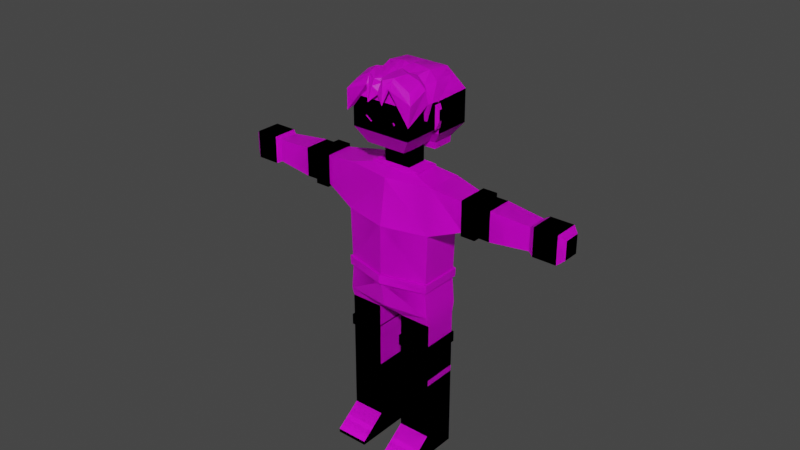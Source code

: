 # Source: jimmy_model.blend  (saved by Blender 2.91.10; exported with 4.5.12 LTS)
import bpy
from mathutils import Matrix  # noqa: F401  (used for matrix-valued properties, if any)

bpy.ops.wm.read_factory_settings(use_empty=True)
scene = bpy.context.scene
scene.name = 'Scene'

# ---- collections
col_collection = bpy.data.collections.new('Collection'); scene.collection.children.link(col_collection)

# ---- images (referenced by path relative to the original .blend; pixels are not part of the script)
import os
ASSET_DIR = os.environ.get("B2B_ASSET_DIR", "")  # directory of the original .blend (textures are referenced by path, not embedded)
HERE = os.path.dirname(os.path.abspath(__file__))  # packed textures are extracted next to this script under _unpacked/

def load_image(name, relpath, width, height, colorspace="sRGB"):
    """Load a texture the original file referenced (path relative to the .blend, or extracted next to this script)."""
    p = next((c for c in (os.path.join(HERE, relpath), os.path.join(ASSET_DIR, relpath)) if relpath and os.path.exists(c)), "")
    if p:
        img = bpy.data.images.load(p, check_existing=True)
        img.name = name
    else:  # same state as the original file: an image datablock whose file is absent (Cycles renders it pink)
        img = bpy.data.images.new(name, width, height)
        img.source = "FILE"
        img.filepath = "//" + (relpath or name)
    img.colorspace_settings.name = colorspace
    return img
img_jimmyjam_colors_png = load_image('jimmyjam colors.png', 'jimmyjam colors.png', 1024, 1024, 'sRGB')
img_jimmyjam_colors_png_001 = load_image('jimmyjam colors.png.001', 'jimmyjam colors.png', 1024, 1024, 'sRGB')

# ---- materials (node trees are filled in below, after node groups)
mat_material = bpy.data.materials.new('Material')
mat_material.alpha_threshold = 0.0
mat_material.use_transparent_shadow = False
mat_material.line_color = (0.0, 0.0, 0.0, 1.0)
mat_material_001 = bpy.data.materials.new('Material.001')
mat_material_001.alpha_threshold = 0.0
mat_material_001.use_transparent_shadow = False
mat_material_001.line_color = (0.0, 0.0, 0.0, 1.0)

# ---- material node trees
mat_material.use_nodes = True; mat_material.node_tree.nodes.clear()
_N = mat_material.node_tree.nodes; _L = mat_material.node_tree.links
n0 = _N.new('ShaderNodeOutputMaterial'); n0.name = 'Material Output'; n0.location = (575, 300)
n1 = _N.new('ShaderNodeBsdfPrincipled'); n1.name = 'Principled BSDF'; n1.location = (285, 300)
n1.distribution = 'GGX'
n1.subsurface_method = 'BURLEY'
n1.inputs[2].default_value = 0.4
n1.inputs[3].default_value = 1.45
n1.inputs[27].default_value = (0.0, 0.0, 0.0, 1.0)
n1.inputs[28].default_value = 1.0
n2 = _N.new('ShaderNodeTexImage'); n2.name = 'Image Texture.001'; n2.location = (-35, 292)
n2.image = img_jimmyjam_colors_png
_L.new(n1.outputs[0], n0.inputs[0])
_L.new(n2.outputs[0], n1.inputs[0])
n0.is_active_output = True
mat_material_001.use_nodes = True; mat_material_001.node_tree.nodes.clear()
_N = mat_material_001.node_tree.nodes; _L = mat_material_001.node_tree.links
n0 = _N.new('ShaderNodeOutputMaterial'); n0.name = 'Material Output'; n0.location = (575, 300)
n1 = _N.new('ShaderNodeBsdfPrincipled'); n1.name = 'Principled BSDF'; n1.location = (285, 300)
n1.distribution = 'GGX'
n1.subsurface_method = 'BURLEY'
n1.inputs[2].default_value = 0.4
n1.inputs[3].default_value = 1.45
n1.inputs[27].default_value = (0.0, 0.0, 0.0, 1.0)
n1.inputs[28].default_value = 1.0
n2 = _N.new('ShaderNodeTexImage'); n2.name = 'Image Texture.001'; n2.location = (-35, 292)
n2.image = img_jimmyjam_colors_png_001
n2.interpolation = 'Closest'
_L.new(n1.outputs[0], n0.inputs[0])
_L.new(n2.outputs[0], n1.inputs[0])
n0.is_active_output = True

# ---- world
world_world = bpy.data.worlds.new('World'); scene.world = world_world
world_world.use_nodes = True; world_world.node_tree.nodes.clear()
_N = world_world.node_tree.nodes; _L = world_world.node_tree.links
n0 = _N.new('ShaderNodeOutputWorld'); n0.name = 'World Output'; n0.location = (300, 300)
n1 = _N.new('ShaderNodeBackground'); n1.name = 'Background'; n1.location = (10, 300)
n1.inputs[0].default_value = (0.05088, 0.05088, 0.05088, 1.0)
_L.new(n1.outputs[0], n0.inputs[0])
n0.is_active_output = True
world_world.color = (0.05088, 0.05088, 0.05088)
world_world.use_sun_shadow = False
world_world.sun_shadow_jitter_overblur = 0.0

# ---- meshes
me_cube = bpy.data.meshes.new('Cube')
me_cube.from_pydata([(1.0, -0.09705, 6.373), (0.2383, -0.09705, 3.369), (1.0, -0.918, 6.373), (0.2383, -1.0, 3.369), (0.0, -0.09705, 3.369), (0.0, -1.092, 6.373), (0.0, -1.0, 3.369), (0.0, -0.04408, 6.373), (1.0, -0.09705, 5.372), (0.9492, -0.09705, 4.096), (1.0, -1.0, 5.372), (0.9492, -1.0, 4.096), (0.0, -1.241, 5.372), (0.0, -1.246, 4.096), (0.0, 0.01007, 5.372), (0.0, 0.07721, 4.096), (1.0, -0.09705, 3.507), (1.0, -1.0, 3.507), (0.0, -1.128, 3.507), (0.0, 0.02307, 3.507), (1.008, -0.159, 3.297), (0.2815, -0.159, 3.298), (1.008, -0.938, 3.297), (0.2815, -0.938, 3.298), (1.005, -0.159, 1.833), (0.2791, -0.159, 1.833), (1.005, -0.938, 1.833), (0.2791, -0.938, 1.833), (0.2794, -0.938, 1.971), (1.006, -0.938, 1.971), (0.2794, -0.159, 1.971), (1.006, -0.159, 1.971), (1.006, -0.938, 2.108), (0.2796, -0.938, 2.109), (0.2796, -0.159, 2.109), (1.006, -0.159, 2.108), (1.005, -0.159, 0.5356), (0.2791, -0.159, 0.5356), (1.005, -0.938, 0.5356), (0.2791, -0.938, 0.5356), (1.005, -0.159, 0.01849), (0.2791, -0.159, 0.01849), (1.005, -0.938, 0.01849), (0.2791, -0.938, 0.01849), (1.005, -1.515, 0.1032), (0.2791, -1.515, 0.1032), (1.005, -1.515, 0.01849), (0.2791, -1.515, 0.01849), (1.712, -0.2588, 6.285), (1.712, -0.8383, 6.285), (1.712, -0.2588, 5.642), (1.712, -0.8383, 5.642), (2.152, -0.2588, 6.285), (2.152, -0.8383, 6.285), (2.152, -0.2588, 5.642), (2.152, -0.8383, 5.642), (2.249, -0.2588, 6.285), (2.249, -0.8383, 6.285), (2.249, -0.2588, 5.642), (2.249, -0.8383, 5.642), (2.331, -0.2588, 6.285), (2.331, -0.8383, 6.285), (2.331, -0.2588, 5.642), (2.331, -0.8383, 5.642), (3.169, -0.3252, 6.211), (3.169, -0.7719, 6.211), (3.169, -0.3252, 5.716), (3.169, -0.7719, 5.716), (3.276, -0.2737, 6.268), (3.276, -0.8233, 6.268), (3.276, -0.2737, 5.659), (3.276, -0.8233, 5.659), (3.789, -0.2737, 6.268), (3.789, -0.8233, 6.268), (3.789, -0.2737, 5.659), (3.789, -0.8233, 5.659), (3.918, -0.3673, 6.164), (3.918, -0.7298, 6.164), (3.918, -0.3673, 5.762), (3.918, -0.7298, 5.762), (0.3022, -0.2606, 6.537), (0.3022, -0.7184, 6.537), (0.0, -0.2606, 6.537), (0.0, -0.7184, 6.537), (0.3022, -0.2606, 6.883), (0.3022, -0.7184, 6.883), (0.0, -0.2606, 6.883), (0.0, -0.7184, 6.883), (0.4439, 0.04084, 6.995), (0.4439, -1.06, 6.995), (0.0, 0.04084, 6.995), (0.0, -1.06, 6.995), (0.4439, 0.04084, 8.335), (0.4439, -1.06, 8.335), (0.0, 0.04084, 8.335), (0.0, -1.06, 8.335), (0.0, 0.21, 7.323), (0.0, 0.21, 7.982), (0.6652, -1.216, 7.323), (0.6652, -1.216, 7.982), (0.0, -1.216, 7.982), (0.0, -1.216, 7.323), (0.6652, 0.21, 7.323), (0.6652, 0.21, 7.982), (2.032, -0.8383, 6.285), (2.032, -0.2588, 6.285), (2.032, -0.2588, 5.642), (2.032, -0.8383, 5.642), (1.712, -0.203, 6.341), (1.712, -0.8941, 6.341), (1.712, -0.203, 5.586), (1.712, -0.8941, 5.586), (2.032, -0.203, 6.341), (2.032, -0.8941, 5.586), (2.032, -0.8941, 6.341), (2.032, -0.203, 5.586), (1.006, -0.938, 2.811), (0.2802, -0.938, 2.811), (0.2802, -0.159, 2.811), (1.006, -0.159, 2.811), (0.959, -0.09705, 4.289), (0.959, -1.0, 4.289), (0.0, -1.245, 4.289), (0.0, 0.06429, 4.289), (1.002, -0.06214, 4.288), (0.9909, -0.06102, 4.095), (1.003, -1.033, 4.287), (0.9923, -1.034, 4.094), (0.0, -1.299, 4.288), (0.0, -1.3, 4.096), (0.0, 0.1186, 4.29), (0.0, 0.1315, 4.097), (0.2801, -0.938, 2.571), (0.2801, -0.159, 2.571), (1.006, -0.159, 2.57), (1.006, -0.938, 2.57), (0.2488, -0.9695, 2.811), (0.2486, -0.9695, 2.571), (1.038, -0.9695, 2.57), (1.038, -0.9695, 2.811), (1.038, -0.1276, 2.811), (0.2488, -0.1276, 2.811), (0.2486, -0.1276, 2.571), (1.038, -0.1276, 2.57), (0.2791, -0.159, 0.5356), (1.005, -0.159, 0.5356), (1.005, -0.159, 0.01849), (0.2791, -0.159, 0.01849), (0.5816, -0.159, 0.3203), (0.7029, -0.159, 0.3203), (0.7029, -0.159, 0.2339), (0.5816, -0.159, 0.2339), (0.7029, -0.1064, 0.3203), (0.5816, -0.1064, 0.3203), (0.5816, -0.1064, 0.2339), (0.7029, -0.1064, 0.2339), (0.0, -0.2056, 6.495), (0.4794, -0.2191, 6.495), (0.4794, -0.7691, 6.495), (0.0, -0.8132, 6.495), (0.5606, -0.2, 6.476), (0.5606, -0.7923, 6.476), (0.0, -0.8566, 6.476), (0.0, -0.1804, 6.476), (0.0, -0.1777, 6.516), (0.0, -0.2029, 6.535), (0.4838, -0.7664, 6.535), (0.0, -0.8105, 6.535), (0.4838, -0.2164, 6.535), (0.565, -0.1973, 6.516), (0.565, -0.7896, 6.516), (0.0, -0.8539, 6.516), (0.6652, -0.5816, 7.41), (0.6652, -0.5816, 7.917), (0.6652, -0.4241, 7.41), (0.6652, -0.4241, 7.917), (0.8139, -0.5816, 7.41), (0.8139, -0.5816, 7.917), (0.8139, -0.4241, 7.41), (0.8139, -0.4241, 7.917), (0.8822, -0.5383, 7.592), (0.8822, -0.5383, 7.821), (0.8822, -0.4674, 7.592), (0.8822, -0.4674, 7.821), (0.335, -1.208, 7.745), (0.335, -1.208, 7.859), (0.219, -1.208, 7.859), (0.219, -1.208, 7.745), (0.335, -1.275, 7.745), (0.335, -1.275, 7.859), (0.219, -1.275, 7.745), (0.219, -1.275, 7.859), (0.1994, -1.216, 7.482), (0.1994, -1.216, 7.537), (0.0, -1.216, 7.537), (0.0, -1.216, 7.482), (0.1994, -1.246, 7.482), (0.1994, -1.246, 7.537), (0.0, -1.246, 7.482), (0.0, -1.246, 7.537), (0.2455, -1.216, 7.5), (0.2129, -1.216, 7.545), (0.2455, -1.246, 7.5), (0.2129, -1.246, 7.545), (0.3646, -1.216, 7.588), (0.332, -1.216, 7.632), (0.3646, -1.246, 7.588), (0.332, -1.246, 7.632), (-0.03503, -0.3451, 8.478), (0.4926, -0.3451, 8.478), (0.7801, -0.4337, 7.943), (0.7801, 0.4046, 7.967), (-0.03503, -1.269, 8.17), (0.7511, -1.302, 7.648), (-0.03503, 0.4046, 7.967), (-0.03503, -1.112, 8.425), (-0.03503, 0.1849, 8.425), (0.6412, -1.14, 8.27), (0.4926, 0.1849, 8.425), (0.7801, -0.4191, 7.269), (-0.03503, -0.4759, 7.198), (0.7801, 0.4046, 7.269), (-0.03503, 0.1849, 7.234), (-0.03503, 0.4046, 7.269), (0.5745, -0.2557, 6.985), (-0.03503, -0.2702, 6.981), (0.5745, 0.2401, 6.985), (-0.03503, 0.1128, 6.99), (-0.03503, 0.2401, 6.985), (-0.03503, -0.6192, 8.425), (0.7879, -0.6364, 7.967), (0.4178, -0.6192, 8.425), (0.7801, -0.7614, 7.967), (0.6318, -0.8096, 8.391), (-0.03503, -0.6976, 8.425), (-0.03503, -0.7184, 7.605), (-0.03503, -0.7184, 7.605), (0.7325, -0.7184, 7.605), (0.7325, -0.7184, 7.605), (0.0986, -0.3451, 8.526), (0.0986, 0.1849, 8.425), (0.0986, -1.261, 8.425), (0.1714, -1.368, 7.967), (0.1714, 0.4046, 7.967), (0.1714, 0.4046, 7.269), (0.1193, 0.2401, 6.985), (0.0986, -0.6192, 8.425), (0.0986, -0.6976, 8.513), (0.2162, -0.3451, 8.524), (0.2162, 0.1849, 8.425), (0.353, 0.4046, 7.967), (0.353, 0.4046, 7.269), (0.2551, 0.2401, 6.985), (0.2162, -0.6192, 8.425), (0.3848, -0.8672, 8.512), (0.2852, -1.166, 8.485), (0.2714, -1.28, 8.28), (0.652, -0.3372, 8.281), (-0.03503, 0.2552, 8.278), (0.5846, 0.2552, 8.278), (-0.03503, -1.162, 8.343), (0.779, -1.267, 8.078), (-0.03503, 0.2552, 7.245), (-0.03503, 0.1535, 6.988), (0.5871, -0.6247, 8.278), (0.7519, -0.7942, 8.255), (0.1219, 0.2552, 8.278), (0.1219, -1.295, 8.278), (0.2599, 0.2552, 8.278), (0.2808, -1.202, 8.42), (0.5742, -0.2552, 6.855), (-0.0353, -0.2697, 6.851), (0.5742, 0.2269, 6.855), (-0.0353, 0.154, 6.858), (-0.0353, 0.2269, 6.855), (0.2549, 0.2269, 6.855), (-0.0353, 0.1133, 6.86), (0.1191, 0.2269, 6.855), (0.7009, -0.1064, 0.4275), (0.5836, -0.1064, 0.4275), (0.5836, -0.1064, 0.1266), (0.7009, -0.1064, 0.1266), (0.7034, 0.196, 0.4315), (0.5811, 0.196, 0.4315), (0.5811, 0.196, 0.1226), (0.7034, 0.196, 0.1226)], [], [(4, 1, 3, 6), (8, 0, 48, 50), (14, 7, 0, 8), (157, 156, 82, 80), (10, 2, 5, 12), (17, 11, 13, 18), (121, 10, 12, 122), (19, 15, 9, 16), (123, 14, 8, 120), (16, 9, 11, 17), (120, 8, 10, 121), (17, 3, 23, 22), (4, 19, 16, 1), (3, 17, 18, 6), (29, 28, 27, 26), (16, 17, 22, 20), (1, 16, 20, 21), (3, 1, 21, 23), (27, 25, 37, 39), (28, 30, 25, 27), (30, 31, 24, 25), (31, 29, 26, 24), (35, 32, 29, 31), (34, 35, 31, 30), (33, 34, 30, 28), (32, 33, 28, 29), (135, 132, 33, 32), (132, 133, 34, 33), (133, 134, 35, 34), (134, 135, 32, 35), (39, 37, 41, 43), (25, 24, 36, 37), (24, 26, 38, 36), (26, 27, 39, 38), (41, 40, 42, 43), (144, 145, 146, 147), (36, 38, 42, 40), (39, 43, 47, 45), (44, 45, 47, 46), (43, 42, 46, 47), (38, 39, 45, 44), (42, 38, 44, 46), (105, 104, 53, 52), (0, 2, 49, 48), (2, 10, 51, 49), (10, 8, 50, 51), (55, 54, 58, 59), (107, 106, 54, 55), (106, 105, 52, 54), (104, 107, 55, 53), (57, 59, 63, 61), (54, 52, 56, 58), (53, 55, 59, 57), (52, 53, 57, 56), (63, 62, 66, 67), (56, 57, 61, 60), (59, 58, 62, 63), (58, 56, 60, 62), (66, 64, 68, 70), (62, 60, 64, 66), (61, 63, 67, 65), (60, 61, 65, 64), (69, 71, 75, 73), (65, 67, 71, 69), (64, 65, 69, 68), (67, 66, 70, 71), (75, 74, 78, 79), (68, 69, 73, 72), (71, 70, 74, 75), (70, 68, 72, 74), (78, 76, 77, 79), (74, 72, 76, 78), (73, 75, 79, 77), (72, 73, 77, 76), (83, 81, 85, 87), (158, 157, 80, 81), (159, 158, 81, 83), (87, 85, 89, 91), (81, 80, 84, 85), (80, 82, 86, 84), (100, 99, 93, 95), (85, 84, 88, 89), (84, 86, 90, 88), (92, 94, 95, 93), (99, 103, 92, 93), (103, 97, 94, 92), (88, 90, 96, 102), (102, 96, 97, 103), (89, 88, 102, 98), (98, 102, 103, 99), (91, 89, 98, 101), (101, 98, 99, 100), (50, 48, 108, 110), (105, 106, 115, 112), (51, 50, 110, 111), (104, 105, 112, 114), (109, 111, 113, 114), (110, 108, 112, 115), (111, 110, 115, 113), (108, 109, 114, 112), (106, 107, 113, 115), (49, 51, 111, 109), (107, 104, 114, 113), (48, 49, 109, 108), (20, 22, 116, 119), (21, 20, 119, 118), (23, 21, 118, 117), (22, 23, 117, 116), (120, 121, 126, 124), (11, 9, 125, 127), (121, 122, 128, 126), (125, 124, 126, 127), (131, 130, 124, 125), (127, 126, 128, 129), (9, 15, 131, 125), (13, 11, 127, 129), (123, 120, 124, 130), (134, 133, 142, 143), (132, 135, 138, 137), (118, 119, 140, 141), (116, 117, 136, 139), (140, 139, 138, 143), (141, 140, 143, 142), (136, 141, 142, 137), (139, 136, 137, 138), (117, 118, 141, 136), (119, 116, 139, 140), (133, 132, 137, 142), (135, 134, 143, 138), (37, 36, 145, 144), (36, 40, 146, 145), (40, 41, 147, 146), (41, 37, 144, 147), (148, 151, 150, 149), (151, 148, 153, 154), (149, 150, 155, 152), (148, 149, 152, 153), (150, 151, 154, 155), (153, 152, 278, 279), (152, 155, 281, 278), (154, 153, 279, 280), (155, 154, 280, 281), (157, 158, 166, 168), (160, 163, 164, 169), (162, 161, 170, 171), (0, 7, 163, 160), (2, 0, 160, 161), (5, 2, 161, 162), (171, 170, 166, 167), (170, 169, 168, 166), (169, 164, 165, 168), (161, 160, 169, 170), (156, 157, 168, 165), (158, 159, 167, 166), (172, 173, 175, 174), (179, 177, 181, 183), (175, 173, 177, 179), (174, 175, 179, 178), (172, 174, 178, 176), (173, 172, 176, 177), (180, 182, 183, 181), (178, 179, 183, 182), (176, 178, 182, 180), (177, 176, 180, 181), (187, 186, 185, 184), (190, 188, 189, 191), (185, 186, 191, 189), (186, 187, 190, 191), (187, 184, 188, 190), (184, 185, 189, 188), (195, 194, 193, 192), (198, 196, 197, 199), (195, 192, 196, 198), (196, 192, 200, 202), (193, 194, 199, 197), (201, 203, 207, 205), (197, 196, 202, 203), (192, 193, 201, 200), (193, 197, 203, 201), (204, 205, 207, 206), (203, 202, 206, 207), (202, 200, 204, 206), (200, 201, 205, 204), (258, 214, 223, 262), (247, 234, 215, 241), (240, 216, 208, 239), (269, 261, 217, 255), (264, 257, 209, 231), (266, 258, 216, 240), (232, 213, 256, 242, 212, 260, 215, 234), (257, 259, 218, 209), (251, 221, 226, 252), (208, 216, 222, 220), (210, 208, 220, 219), (250, 211, 221, 251), (211, 210, 219, 221), (245, 252, 275, 277), (221, 219, 224, 226), (220, 222, 227, 225), (262, 223, 228, 263), (219, 220, 225, 224), (210, 230, 229, 208), (265, 264, 231, 233), (239, 208, 229, 246), (261, 265, 233, 217), (232, 234, 235, 238), (246, 229, 234, 247), (237, 238, 235, 236), (230, 232, 238, 237), (234, 229, 236, 235), (229, 230, 237, 236), (253, 246, 247, 254), (248, 239, 246, 253), (214, 243, 244, 223), (223, 244, 245, 228), (268, 266, 240, 249), (260, 267, 241, 215), (249, 240, 239, 248), (254, 247, 241, 255), (233, 254, 255, 217), (218, 249, 248, 209), (259, 268, 249, 218), (209, 248, 253, 231), (231, 253, 254, 233), (243, 250, 251, 244), (244, 251, 252, 245), (267, 269, 255, 241), (242, 256, 269, 267), (211, 250, 268, 259), (212, 242, 267, 260), (250, 243, 266, 268), (213, 232, 265, 261), (232, 230, 264, 265), (222, 262, 263, 227), (210, 211, 259, 257), (243, 214, 258, 266), (230, 210, 257, 264), (256, 213, 261, 269), (216, 258, 262, 222), (272, 270, 271, 276, 273, 274, 277, 275), (228, 245, 277, 274), (252, 226, 272, 275), (226, 224, 270, 272), (227, 263, 273, 276), (225, 227, 276, 271), (263, 228, 274, 273), (224, 225, 271, 270), (278, 281, 285, 282), (283, 282, 285, 284), (279, 278, 282, 283), (281, 280, 284, 285), (280, 279, 283, 284)])
_uv = me_cube.uv_layers.new(name='UVMap')
_uv.uv.foreach_set('vector', [0.2751, 0.1198, 0.2751, 0.1198, 0.2751, 0.1198, 0.2751, 0.1198, 0.03174, 0.09375, 0.03174, 0.09375, 0.03174, 0.09375, 0.03174, 0.09375, 0.03174, 0.09375, 0.03174, 0.09375, 0.03174, 0.09375, 0.03174, 0.09375, 0.373, 0.6562, 0.373, 0.6562, 0.373, 0.6562, 0.373, 0.6562, 0.03174, 0.09375, 0.03174, 0.09375, 0.03174, 0.09375, 0.03174, 0.09375, 0.2475, 0.09896, 0.2475, 0.09896, 0.2475, 0.09896, 0.2475, 0.09896, 0.03174, 0.09375, 0.03174, 0.09375, 0.03174, 0.09375, 0.03174, 0.09375, 0.2475, 0.09896, 0.2475, 0.09896, 0.2475, 0.09896, 0.2475, 0.09896, 0.03174, 0.09375, 0.03174, 0.09375, 0.03174, 0.09375, 0.03174, 0.09375, 0.2475, 0.09896, 0.2475, 0.09896, 0.2475, 0.09896, 0.2475, 0.09896, 0.03174, 0.09375, 0.03174, 0.09375, 0.03174, 0.09375, 0.03174, 0.09375, 0.2751, 0.1198, 0.2751, 0.1198, 0.2751, 0.1198, 0.2751, 0.1198, 0.2751, 0.1198, 0.2751, 0.1198, 0.2751, 0.1198, 0.2751, 0.1198, 0.2751, 0.1198, 0.2751, 0.1198, 0.2751, 0.1198, 0.2751, 0.1198, 0.3613, 0.3125, 0.3613, 0.3125, 0.3613, 0.3125, 0.3613, 0.3125, 0.2751, 0.1198, 0.2751, 0.1198, 0.2751, 0.1198, 0.2751, 0.1198, 0.2751, 0.1198, 0.2751, 0.1198, 0.2751, 0.1198, 0.2751, 0.1198, 0.2751, 0.1198, 0.2751, 0.1198, 0.2751, 0.1198, 0.2751, 0.1198, 0.2285, 0.6042, 0.2285, 0.6042, 0.2285, 0.6042, 0.2285, 0.6042, 0.3613, 0.3125, 0.3613, 0.3125, 0.3613, 0.3125, 0.3613, 0.3125, 0.3613, 0.3125, 0.3613, 0.3125, 0.3613, 0.3125, 0.3613, 0.3125, 0.3613, 0.3125, 0.3613, 0.3125, 0.3613, 0.3125, 0.3613, 0.3125, 0.3613, 0.3125, 0.3613, 0.3125, 0.3613, 0.3125, 0.3613, 0.3125, 0.3613, 0.3125, 0.3613, 0.3125, 0.3613, 0.3125, 0.3613, 0.3125, 0.3613, 0.3125, 0.3613, 0.3125, 0.3613, 0.3125, 0.3613, 0.3125, 0.3613, 0.3125, 0.3613, 0.3125, 0.3613, 0.3125, 0.3613, 0.3125, 0.3678, 0.6094, 0.3678, 0.6094, 0.3678, 0.6094, 0.3678, 0.6094, 0.3678, 0.6094, 0.3678, 0.6094, 0.3678, 0.6094, 0.3678, 0.6094, 0.3678, 0.6094, 0.3678, 0.6094, 0.3678, 0.6094, 0.3678, 0.6094, 0.3678, 0.6094, 0.3678, 0.6094, 0.3678, 0.6094, 0.3678, 0.6094, 0.2285, 0.6042, 0.2285, 0.6042, 0.2285, 0.6042, 0.2285, 0.6042, 0.2285, 0.6042, 0.2285, 0.6042, 0.2285, 0.6042, 0.2285, 0.6042, 0.2285, 0.6042, 0.2285, 0.6042, 0.2285, 0.6042, 0.2285, 0.6042, 0.2285, 0.6042, 0.2285, 0.6042, 0.2285, 0.6042, 0.2285, 0.6042, 0.1183, 0.5573, 0.1183, 0.5573, 0.1183, 0.5573, 0.1183, 0.5573, 0.2285, 0.6042, 0.2285, 0.6042, 0.2285, 0.6042, 0.2285, 0.6042, 0.2285, 0.6042, 0.2285, 0.6042, 0.2285, 0.6042, 0.2285, 0.6042, 0.2285, 0.6042, 0.2285, 0.6042, 0.2285, 0.6042, 0.2285, 0.6042, 0.2285, 0.6042, 0.2285, 0.6042, 0.2285, 0.6042, 0.2285, 0.6042, 0.1183, 0.5573, 0.1183, 0.5573, 0.1183, 0.5573, 0.1183, 0.5573, 0.2285, 0.6042, 0.2285, 0.6042, 0.2285, 0.6042, 0.2285, 0.6042, 0.2285, 0.6042, 0.2285, 0.6042, 0.2285, 0.6042, 0.2285, 0.6042, 0.3795, 0.5937, 0.3795, 0.5938, 0.3795, 0.5938, 0.3795, 0.5938, 0.03174, 0.09375, 0.03174, 0.09375, 0.03174, 0.09375, 0.03174, 0.09375, 0.03174, 0.09375, 0.03174, 0.09375, 0.03174, 0.09375, 0.03174, 0.09375, 0.03174, 0.09375, 0.03174, 0.09375, 0.03174, 0.09375, 0.03174, 0.09375, 0.3795, 0.5938, 0.3795, 0.5938, 0.3795, 0.5938, 0.3795, 0.5938, 0.3795, 0.5938, 0.3795, 0.5938, 0.3795, 0.5938, 0.3795, 0.5938, 0.3795, 0.5938, 0.3795, 0.5937, 0.3795, 0.5938, 0.3795, 0.5938, 0.3795, 0.5938, 0.3795, 0.5938, 0.3795, 0.5938, 0.3795, 0.5938, 0.3795, 0.5938, 0.3795, 0.5938, 0.3795, 0.5938, 0.3795, 0.5938, 0.3795, 0.5938, 0.3795, 0.5938, 0.3795, 0.5938, 0.3795, 0.5938, 0.3795, 0.5938, 0.3795, 0.5938, 0.3795, 0.5938, 0.3795, 0.5938, 0.3795, 0.5938, 0.3795, 0.5938, 0.3795, 0.5938, 0.3795, 0.5938, 0.3795, 0.5938, 0.3795, 0.5938, 0.3795, 0.5938, 0.3795, 0.5938, 0.3795, 0.5938, 0.3795, 0.5938, 0.3795, 0.5938, 0.3795, 0.5938, 0.3795, 0.5938, 0.3795, 0.5938, 0.3795, 0.5938, 0.3795, 0.5938, 0.3795, 0.5938, 0.3795, 0.5938, 0.3795, 0.5938, 0.3795, 0.5938, 0.3672, 0.5781, 0.3672, 0.5781, 0.3672, 0.5781, 0.3672, 0.5781, 0.3795, 0.5938, 0.3795, 0.5938, 0.3795, 0.5938, 0.3795, 0.5938, 0.3795, 0.5938, 0.3795, 0.5938, 0.3795, 0.5938, 0.3795, 0.5938, 0.3795, 0.5938, 0.3795, 0.5938, 0.3795, 0.5938, 0.3795, 0.5938, 0.3672, 0.5781, 0.3672, 0.5781, 0.3672, 0.5781, 0.3672, 0.5781, 0.3672, 0.5781, 0.3672, 0.5781, 0.3672, 0.5781, 0.3672, 0.5781, 0.3672, 0.5781, 0.3672, 0.5781, 0.3672, 0.5781, 0.3672, 0.5781, 0.3672, 0.5781, 0.3672, 0.5781, 0.3672, 0.5781, 0.3672, 0.5781, 0.3672, 0.5781, 0.3672, 0.5781, 0.3672, 0.5781, 0.3672, 0.5781, 0.3672, 0.5781, 0.3672, 0.5781, 0.3672, 0.5781, 0.3672, 0.5781, 0.3672, 0.5781, 0.3672, 0.5781, 0.3672, 0.5781, 0.3672, 0.5781, 0.3672, 0.5781, 0.3672, 0.5781, 0.3672, 0.5781, 0.3672, 0.5781, 0.3672, 0.5781, 0.3672, 0.5781, 0.3672, 0.5781, 0.3672, 0.5781, 0.3672, 0.5781, 0.3672, 0.5781, 0.3672, 0.5781, 0.3672, 0.5781, 0.3672, 0.5781, 0.3672, 0.5781, 0.3672, 0.5781, 0.3672, 0.5781, 0.3672, 0.5781, 0.3672, 0.5781, 0.3672, 0.5781, 0.3672, 0.5781, 0.3672, 0.5781, 0.3672, 0.5781, 0.3672, 0.5781, 0.3672, 0.5781, 0.373, 0.6562, 0.373, 0.6562, 0.373, 0.6562, 0.373, 0.6562, 0.373, 0.6562, 0.373, 0.6562, 0.373, 0.6562, 0.373, 0.6562, 0.3672, 0.5781, 0.3672, 0.5781, 0.3672, 0.5781, 0.3672, 0.5781, 0.3672, 0.5781, 0.3672, 0.5781, 0.3672, 0.5781, 0.3672, 0.5781, 0.3672, 0.5781, 0.3672, 0.5781, 0.3672, 0.5781, 0.3672, 0.5781, 0.3672, 0.5781, 0.3672, 0.5781, 0.3672, 0.5781, 0.3672, 0.5781, 0.3672, 0.5781, 0.3672, 0.5781, 0.3672, 0.5781, 0.3672, 0.5781, 0.3672, 0.5781, 0.3672, 0.5781, 0.3672, 0.5781, 0.3672, 0.5781, 0.3672, 0.5781, 0.3672, 0.5781, 0.3672, 0.5781, 0.3672, 0.5781, 0.3672, 0.5781, 0.3672, 0.5781, 0.3672, 0.5781, 0.3672, 0.5781, 0.3672, 0.5781, 0.3672, 0.5781, 0.3672, 0.5781, 0.3672, 0.5781, 0.3672, 0.5781, 0.3672, 0.5781, 0.3672, 0.5781, 0.3672, 0.5781, 0.3672, 0.5781, 0.3672, 0.5781, 0.3672, 0.5781, 0.3672, 0.5781, 0.3672, 0.5781, 0.3672, 0.5781, 0.3672, 0.5781, 0.3672, 0.5781, 0.3672, 0.5781, 0.3672, 0.5781, 0.3672, 0.5781, 0.3672, 0.5781, 0.3672, 0.5781, 0.3672, 0.5781, 0.3672, 0.5781, 0.3672, 0.5781, 0.3672, 0.5781, 0.3672, 0.5781, 0.3672, 0.5781, 0.3672, 0.5781, 0.3741, 0.1042, 0.3741, 0.1042, 0.3741, 0.1042, 0.3741, 0.1042, 0.3741, 0.1042, 0.3741, 0.1042, 0.3741, 0.1042, 0.3741, 0.1042, 0.3741, 0.1042, 0.3741, 0.1042, 0.3741, 0.1042, 0.3741, 0.1042, 0.3741, 0.1042, 0.3741, 0.1042, 0.3741, 0.1042, 0.3741, 0.1042, 0.3741, 0.1042, 0.3741, 0.1042, 0.3741, 0.1042, 0.3741, 0.1042, 0.3741, 0.1042, 0.3741, 0.1042, 0.3741, 0.1042, 0.3741, 0.1042, 0.3741, 0.1042, 0.3741, 0.1042, 0.3741, 0.1042, 0.3741, 0.1042, 0.3741, 0.1042, 0.3741, 0.1042, 0.3741, 0.1042, 0.3741, 0.1042, 0.3741, 0.1042, 0.3741, 0.1042, 0.3741, 0.1042, 0.3741, 0.1042, 0.3741, 0.1042, 0.3741, 0.1042, 0.3741, 0.1042, 0.3741, 0.1042, 0.3741, 0.1042, 0.3741, 0.1042, 0.3741, 0.1042, 0.3741, 0.1042, 0.3741, 0.1042, 0.3741, 0.1042, 0.3741, 0.1042, 0.3741, 0.1042, 0.2598, 0.1458, 0.2598, 0.1458, 0.2598, 0.1458, 0.2598, 0.1458, 0.2598, 0.1458, 0.2598, 0.1458, 0.2598, 0.1458, 0.2598, 0.1458, 0.2598, 0.1458, 0.2598, 0.1458, 0.2598, 0.1458, 0.2598, 0.1458, 0.2598, 0.1458, 0.2598, 0.1458, 0.2598, 0.1458, 0.2598, 0.1458, 0.2454, 0.612, 0.2454, 0.612, 0.2454, 0.612, 0.2454, 0.612, 0.2454, 0.612, 0.2454, 0.612, 0.2454, 0.612, 0.2454, 0.612, 0.2454, 0.612, 0.2454, 0.612, 0.2454, 0.612, 0.2454, 0.612, 0.2454, 0.612, 0.2454, 0.612, 0.2454, 0.612, 0.2454, 0.612, 0.2454, 0.612, 0.2454, 0.612, 0.2454, 0.612, 0.2454, 0.612, 0.2454, 0.612, 0.2454, 0.612, 0.2454, 0.612, 0.2454, 0.612, 0.2454, 0.612, 0.2454, 0.612, 0.2454, 0.612, 0.2454, 0.612, 0.2454, 0.612, 0.2454, 0.612, 0.2454, 0.612, 0.2454, 0.612, 0.2454, 0.612, 0.2454, 0.612, 0.2454, 0.612, 0.2454, 0.612, 0.2512, 0.1354, 0.2512, 0.1354, 0.2512, 0.1354, 0.2512, 0.1354, 0.2512, 0.1354, 0.2512, 0.1354, 0.2512, 0.1354, 0.2512, 0.1354, 0.2598, 0.1458, 0.2598, 0.1458, 0.2598, 0.1458, 0.2598, 0.1458, 0.2598, 0.1458, 0.2598, 0.1458, 0.2598, 0.1458, 0.2598, 0.1458, 0.2512, 0.1354, 0.2512, 0.1354, 0.2512, 0.1354, 0.2512, 0.1354, 0.2512, 0.1354, 0.2512, 0.1354, 0.2512, 0.1354, 0.2512, 0.1354, 0.2512, 0.1354, 0.2512, 0.1354, 0.2512, 0.1354, 0.2512, 0.1354, 0.2512, 0.1354, 0.2512, 0.1354, 0.2512, 0.1354, 0.2512, 0.1354, 0.2598, 0.1458, 0.2598, 0.1458, 0.2598, 0.1458, 0.2598, 0.1458, 0.2598, 0.1458, 0.2598, 0.1458, 0.2598, 0.1458, 0.2598, 0.1458, 0.375, 0.5, 0.375, 0.75, 0.375, 0.75, 0.375, 0.5, 0.2512, 0.1354, 0.2512, 0.1354, 0.2512, 0.1354, 0.2512, 0.1354, 0.2285, 0.6042, 0.2285, 0.6042, 0.2285, 0.6042, 0.2285, 0.6042, 0.2285, 0.6042, 0.2285, 0.6042, 0.2285, 0.6042, 0.2285, 0.6042, 0.2285, 0.6042, 0.2285, 0.6042, 0.2285, 0.6042, 0.2285, 0.6042, 0.2285, 0.6042, 0.2285, 0.6042, 0.2285, 0.6042, 0.2285, 0.6042, 0.2285, 0.6042, 0.2285, 0.6042, 0.2285, 0.6042, 0.2285, 0.6042, 0.2285, 0.6042, 0.2285, 0.6042, 0.2285, 0.6042, 0.2285, 0.6042, 0.2285, 0.6042, 0.2285, 0.6042, 0.2285, 0.6042, 0.2285, 0.6042, 0.2285, 0.6042, 0.2285, 0.6042, 0.2285, 0.6042, 0.2285, 0.6042, 0.2285, 0.6042, 0.2285, 0.6042, 0.2285, 0.6042, 0.2285, 0.6042, 0.2285, 0.6042, 0.2285, 0.6042, 0.2285, 0.6042, 0.2285, 0.6042, 0.2285, 0.6042, 0.2285, 0.6042, 0.2285, 0.6042, 0.2285, 0.6042, 0.2285, 0.6042, 0.2285, 0.6042, 0.2285, 0.6042, 0.2285, 0.6042, 0.2285, 0.6042, 0.2285, 0.6042, 0.2285, 0.6042, 0.2285, 0.6042, 0.3417, 0.2812, 0.3417, 0.2812, 0.3417, 0.2812, 0.3417, 0.2812, 0.3417, 0.2812, 0.3417, 0.2812, 0.3417, 0.2812, 0.3417, 0.2812, 0.3417, 0.2812, 0.3417, 0.2812, 0.3417, 0.2812, 0.3417, 0.2812, 0.03174, 0.09375, 0.03174, 0.09375, 0.03174, 0.09375, 0.03174, 0.09375, 0.03174, 0.09375, 0.03174, 0.09375, 0.03174, 0.09375, 0.03174, 0.09375, 0.03174, 0.09375, 0.03174, 0.09375, 0.03174, 0.09375, 0.03174, 0.09375, 0.3417, 0.2812, 0.3417, 0.2812, 0.3417, 0.2812, 0.3417, 0.2812, 0.3417, 0.2812, 0.3417, 0.2812, 0.3417, 0.2812, 0.3417, 0.2812, 0.3417, 0.2812, 0.3417, 0.2812, 0.3417, 0.2812, 0.3417, 0.2812, 0.3417, 0.2812, 0.3417, 0.2812, 0.3417, 0.2812, 0.3417, 0.2812, 0.3417, 0.2812, 0.3417, 0.2812, 0.3417, 0.2812, 0.3417, 0.2812, 0.3417, 0.2812, 0.3417, 0.2812, 0.3417, 0.2812, 0.3417, 0.2812, 0.3672, 0.5781, 0.3672, 0.5781, 0.3672, 0.5781, 0.3672, 0.5781, 0.3672, 0.5781, 0.3672, 0.5781, 0.3672, 0.5781, 0.3672, 0.5781, 0.3672, 0.5781, 0.3672, 0.5781, 0.3672, 0.5781, 0.3672, 0.5781, 0.3672, 0.5781, 0.3672, 0.5781, 0.3672, 0.5781, 0.3672, 0.5781, 0.3672, 0.5781, 0.3672, 0.5781, 0.3672, 0.5781, 0.3672, 0.5781, 0.3672, 0.5781, 0.3672, 0.5781, 0.3672, 0.5781, 0.3672, 0.5781, 0.3672, 0.5781, 0.3672, 0.5781, 0.3672, 0.5781, 0.3672, 0.5781, 0.3672, 0.5781, 0.3672, 0.5781, 0.3672, 0.5781, 0.3672, 0.5781, 0.3672, 0.5781, 0.3672, 0.5781, 0.3672, 0.5781, 0.3672, 0.5781, 0.3672, 0.5781, 0.3672, 0.5781, 0.3672, 0.5781, 0.3672, 0.5781, 0.06052, 0.5938, 0.06052, 0.5938, 0.06052, 0.5938, 0.06052, 0.5938, 0.06052, 0.5938, 0.06052, 0.5938, 0.06052, 0.5938, 0.06052, 0.5938, 0.06052, 0.5938, 0.06052, 0.5938, 0.06052, 0.5938, 0.06052, 0.5938, 0.06052, 0.5938, 0.06052, 0.5938, 0.06052, 0.5938, 0.06052, 0.5938, 0.06052, 0.5938, 0.06052, 0.5938, 0.06052, 0.5938, 0.06052, 0.5938, 0.06052, 0.5938, 0.06052, 0.5938, 0.06052, 0.5938, 0.06052, 0.5938, 0.0454, 0.5781, 0.0454, 0.5781, 0.0454, 0.5781, 0.0454, 0.5781, 0.0454, 0.5781, 0.0454, 0.5781, 0.0454, 0.5781, 0.0454, 0.5781, 0.0454, 0.5781, 0.0454, 0.5781, 0.0454, 0.5781, 0.0454, 0.5781, 0.0454, 0.5781, 0.0454, 0.5781, 0.0454, 0.5781, 0.0454, 0.5781, 0.0454, 0.5781, 0.0454, 0.5781, 0.0454, 0.5781, 0.0454, 0.5781, 0.0454, 0.5781, 0.0454, 0.5781, 0.0454, 0.5781, 0.0454, 0.5781, 0.0454, 0.5781, 0.0454, 0.5781, 0.0454, 0.5781, 0.0454, 0.5781, 0.0454, 0.5781, 0.0454, 0.5781, 0.0454, 0.5781, 0.0454, 0.5781, 0.0454, 0.5781, 0.0454, 0.5781, 0.0454, 0.5781, 0.0454, 0.5781, 0.0454, 0.5781, 0.0454, 0.5781, 0.0454, 0.5781, 0.0454, 0.5781, 0.0454, 0.5781, 0.0454, 0.5781, 0.0454, 0.5781, 0.0454, 0.5781, 0.0454, 0.5781, 0.0454, 0.5781, 0.0454, 0.5781, 0.0454, 0.5781, 0.0454, 0.5781, 0.0454, 0.5781, 0.0454, 0.5781, 0.0454, 0.5781, 0.0454, 0.6042, 0.0454, 0.6042, 0.0454, 0.6042, 0.0454, 0.6042, 0.0454, 0.6042, 0.0454, 0.6042, 0.0454, 0.6042, 0.0454, 0.6042, 0.0454, 0.6042, 0.0454, 0.6042, 0.0454, 0.6042, 0.0454, 0.6042, 0.0454, 0.6042, 0.0454, 0.6042, 0.0454, 0.6042, 0.0454, 0.6042, 0.0454, 0.6042, 0.0454, 0.6042, 0.0454, 0.6042, 0.0454, 0.6042, 0.0454, 0.6042, 0.0454, 0.6042, 0.0454, 0.6042, 0.0454, 0.6042, 0.0454, 0.6042, 0.0454, 0.6042, 0.0454, 0.6042, 0.0454, 0.6042, 0.0454, 0.6042, 0.0454, 0.6042, 0.0454, 0.6042, 0.0454, 0.6042, 0.0454, 0.6042, 0.0454, 0.6042, 0.0454, 0.6042, 0.0454, 0.6042, 0.0454, 0.6042, 0.0454, 0.6042, 0.0454, 0.6042, 0.0454, 0.6042, 0.0454, 0.6042, 0.0454, 0.6042, 0.0454, 0.6042, 0.0454, 0.6042, 0.0454, 0.6042, 0.0454, 0.6042, 0.0454, 0.6042, 0.0454, 0.6042, 0.0454, 0.6042, 0.0454, 0.6042, 0.0454, 0.6042, 0.0454, 0.6042, 0.0454, 0.6042, 0.0454, 0.6042, 0.0454, 0.6042, 0.0454, 0.6042, 0.0454, 0.6042, 0.0454, 0.6042, 0.0454, 0.6042, 0.0454, 0.6042, 0.0454, 0.6042, 0.0454, 0.6042, 0.0454, 0.6042, 0.0454, 0.6042, 0.0454, 0.6042, 0.0454, 0.6042, 0.0454, 0.6042, 0.0454, 0.6042, 0.0454, 0.6042, 0.0454, 0.6042, 0.0454, 0.6042, 0.0454, 0.6042, 0.0454, 0.6042, 0.0454, 0.6042, 0.0454, 0.6042, 0.0454, 0.6042, 0.0454, 0.6042, 0.0454, 0.6042, 0.0454, 0.6042, 0.0454, 0.6042, 0.0454, 0.6042, 0.0454, 0.6042, 0.0454, 0.6042, 0.0454, 0.6042, 0.0454, 0.6042, 0.0454, 0.6042, 0.0454, 0.6042, 0.0454, 0.6042, 0.0454, 0.6042, 0.0454, 0.6042, 0.0454, 0.6042, 0.0454, 0.6042, 0.0454, 0.6042, 0.0454, 0.6042, 0.0454, 0.6042, 0.0454, 0.6042, 0.0454, 0.6042, 0.0454, 0.6042, 0.0454, 0.6042, 0.0454, 0.6042, 0.0454, 0.6042, 0.0454, 0.6042, 0.0454, 0.6042, 0.0454, 0.6042, 0.0454, 0.6042, 0.0454, 0.6042, 0.0454, 0.6042, 0.0454, 0.6042, 0.0454, 0.6042, 0.0454, 0.6042, 0.0454, 0.6042, 0.0454, 0.6042, 0.0454, 0.6042, 0.0454, 0.6042, 0.0454, 0.6042, 0.0454, 0.6042, 0.0454, 0.6042, 0.0454, 0.6042, 0.0454, 0.6042, 0.0454, 0.6042, 0.0454, 0.6042, 0.0454, 0.6042, 0.0454, 0.6042, 0.0454, 0.6042, 0.0454, 0.6042, 0.0454, 0.6042, 0.0454, 0.6042, 0.0454, 0.6042, 0.0454, 0.6042, 0.0454, 0.6042, 0.0454, 0.6042, 0.0454, 0.6042, 0.0454, 0.6042, 0.0454, 0.6042, 0.0454, 0.6042, 0.0454, 0.6042, 0.0454, 0.6042, 0.0454, 0.6042, 0.0454, 0.6042, 0.0454, 0.6042, 0.0454, 0.6042, 0.0454, 0.6042, 0.0454, 0.6042, 0.0454, 0.6042, 0.0454, 0.6042, 0.0454, 0.6042, 0.0454, 0.6042, 0.0454, 0.6042, 0.0454, 0.6042, 0.0454, 0.6042, 0.0454, 0.6042, 0.0454, 0.6042, 0.0454, 0.6042, 0.0454, 0.6042, 0.0454, 0.6042, 0.0454, 0.6042, 0.0454, 0.6042, 0.0454, 0.6042, 0.0454, 0.6042, 0.0454, 0.6042, 0.0454, 0.6042, 0.0454, 0.6042, 0.0454, 0.6042, 0.0454, 0.6042, 0.0454, 0.6042, 0.0454, 0.6042, 0.0454, 0.6042, 0.0454, 0.6042, 0.0454, 0.6042, 0.0454, 0.6042, 0.0454, 0.6042, 0.0454, 0.6042, 0.0454, 0.6042, 0.0454, 0.6042, 0.0454, 0.6042, 0.0454, 0.6042, 0.0454, 0.6042, 0.0454, 0.6042, 0.0454, 0.6042, 0.0454, 0.6042, 0.0454, 0.6042, 0.0454, 0.6042, 0.0454, 0.6042, 0.0454, 0.6042, 0.0454, 0.6042, 0.0454, 0.6042, 0.0454, 0.6042, 0.0454, 0.6042, 0.0454, 0.6042, 0.0454, 0.6042, 0.0454, 0.6042, 0.0454, 0.6042, 0.0454, 0.6042, 0.0454, 0.6042, 0.0454, 0.6042, 0.0454, 0.6042, 0.0454, 0.6042, 0.0454, 0.6042, 0.0454, 0.6042, 0.0454, 0.6042, 0.0454, 0.6042, 0.0454, 0.6042, 0.0454, 0.6042, 0.0454, 0.6042, 0.0454, 0.6042, 0.0454, 0.6042, 0.0454, 0.6042, 0.0454, 0.6042, 0.0454, 0.6042, 0.0454, 0.6042, 0.0454, 0.6042, 0.0454, 0.6042, 0.0454, 0.6042, 0.0454, 0.6042, 0.0454, 0.6042, 0.0454, 0.6042, 0.0454, 0.6042, 0.0454, 0.6042, 0.0454, 0.6042, 0.0454, 0.6042, 0.0454, 0.6042, 0.0454, 0.6042, 0.0454, 0.6042, 0.0454, 0.6042, 0.0454, 0.6042, 0.0454, 0.6042, 0.0454, 0.6042, 0.0454, 0.6042, 0.0454, 0.6042, 0.0454, 0.6042, 0.0454, 0.6042, 0.0454, 0.6042, 0.0454, 0.6042, 0.0454, 0.6042, 0.0454, 0.6042, 0.0454, 0.6042, 0.0454, 0.6042, 0.0454, 0.6042, 0.0454, 0.6042, 0.0454, 0.6042, 0.0454, 0.6042, 0.0454, 0.6042, 0.0454, 0.6042, 0.0454, 0.6042, 0.0454, 0.6042, 0.0454, 0.6042, 0.0454, 0.6042, 0.0454, 0.6042, 0.0454, 0.6042, 0.0454, 0.6042, 0.0454, 0.6042, 0.0454, 0.6042, 0.0454, 0.6042, 0.0454, 0.6042, 0.0454, 0.6042, 0.0454, 0.6042, 0.0454, 0.6042, 0.0454, 0.6042, 0.0454, 0.6042, 0.0454, 0.6042, 0.0454, 0.6042, 0.0454, 0.6042, 0.0454, 0.6042, 0.0454, 0.6042, 0.2285, 0.6042, 0.2285, 0.6042, 0.2285, 0.6042, 0.2285, 0.6042, 0.2285, 0.6042, 0.2285, 0.6042, 0.2285, 0.6042, 0.2285, 0.6042, 0.2285, 0.6042, 0.2285, 0.6042, 0.2285, 0.6042, 0.2285, 0.6042, 0.2285, 0.6042, 0.2285, 0.6042, 0.2285, 0.6042, 0.2285, 0.6042, 0.2285, 0.6042, 0.2285, 0.6042, 0.2285, 0.6042, 0.2285, 0.6042])
me_cube.materials.append(mat_material)
me_cube.use_remesh_preserve_volume = False
me_cube.use_remesh_preserve_attributes = False
me_cube.use_mirror_vertex_groups = False
me_cube.update()
me_cube_001 = bpy.data.meshes.new('Cube.001')
me_cube_001.from_pydata([(1.12, -0.1468, 9.511), (1.12, -0.8666, 9.511), (0.0, 0.7495, 9.024), (0.0, -1.763, 9.024), (0.0, 0.7497, 8.951), (1.191, -0.8668, 9.492), (0.0, -1.763, 8.951), (1.191, -0.1467, 9.492), (0.6473, 0.7495, 9.024), (0.6473, -1.763, 9.024), (0.6476, 0.7497, 8.951), (0.6476, -1.763, 8.951), (0.7728, 0.7113, 9.085), (0.9529, 0.6037, 9.185), (1.082, 0.363, 9.371), (0.8129, 0.7114, 9.023), (1.004, 0.6038, 9.133), (1.152, 0.3631, 9.352), (1.082, -1.376, 9.371), (0.9529, -1.617, 9.185), (0.7728, -1.724, 9.085), (1.152, -1.377, 9.352), (1.004, -1.618, 9.133), (0.8129, -1.725, 9.023), (0.0, 0.2317, 9.024), (0.0, -1.245, 9.024), (0.6828, 0.2317, 9.024), (0.6828, -1.245, 9.024), (0.6828, -1.245, 10.48), (0.0, -1.245, 10.48), (0.0, 0.2317, 10.48), (0.6828, 0.2317, 10.48), (0.4844, -1.245, 10.63), (0.0, -1.245, 10.48), (0.0, 0.2317, 10.48), (0.4844, 0.2317, 10.63), (0.208, -1.245, 9.024), (0.208, 0.2317, 9.024), (0.208, -1.245, 10.48), (0.208, 0.2317, 10.48), (0.1476, -1.245, 10.63), (0.1476, 0.2317, 10.63), (0.0, 0.2317, 9.265), (0.6828, 0.2317, 9.265), (0.6828, -1.245, 9.265), (0.0, -1.245, 9.265), (0.208, -1.245, 9.265), (0.208, 0.2317, 9.265), (0.208, -1.301, 9.024), (0.0, -1.301, 9.024), (0.208, 0.2881, 9.024), (0.7227, 0.2716, 9.024), (0.7227, -1.285, 9.024), (0.7227, 0.2716, 9.265), (0.0, -1.301, 9.265), (0.0, 0.2881, 9.024), (0.0, 0.2881, 9.265), (0.7227, -1.285, 9.265), (0.208, -1.301, 9.265), (0.208, 0.2881, 9.265)], [], [(21, 5, 1, 18), (8, 2, 3, 9), (5, 7, 0, 1), (10, 4, 2, 8), (17, 7, 5, 21), (4, 10, 11, 6), (15, 10, 8, 12), (12, 8, 9, 20), (6, 11, 9, 3), (0, 14, 18, 1), (14, 13, 19, 18), (13, 12, 20, 19), (7, 17, 14, 0), (17, 16, 13, 14), (16, 15, 12, 13), (10, 15, 23, 11), (15, 16, 22, 23), (16, 17, 21, 22), (11, 23, 20, 9), (23, 22, 19, 20), (22, 21, 18, 19), (37, 36, 25, 24), (39, 30, 34, 41), (47, 42, 30, 39), (46, 44, 28, 38), (44, 43, 31, 28), (41, 34, 33, 40), (38, 28, 32, 40), (28, 31, 35, 32), (29, 38, 40, 33), (35, 41, 40, 32), (45, 46, 38, 29), (43, 47, 39, 31), (31, 39, 41, 35), (26, 27, 36, 37), (27, 26, 51, 52), (44, 46, 58, 57), (26, 37, 50, 51), (36, 27, 52, 48), (43, 44, 57, 53), (51, 50, 59, 53), (49, 48, 58, 54), (52, 51, 53, 57), (48, 52, 57, 58), (50, 55, 56, 59), (37, 24, 55, 50), (47, 43, 53, 59), (25, 36, 48, 49), (42, 47, 59, 56), (46, 45, 54, 58)])
_uv = me_cube_001.uv_layers.new(name='UVMap')
_uv.uv.foreach_set('vector', [0.3672, 0.5781, 0.3672, 0.5781, 0.3672, 0.5781, 0.3672, 0.5781, 0.3672, 0.5781, 0.3672, 0.5781, 0.3672, 0.5781, 0.3672, 0.5781, 0.3672, 0.5781, 0.3672, 0.5781, 0.3672, 0.5781, 0.3672, 0.5781, 0.3672, 0.5781, 0.3672, 0.5781, 0.3672, 0.5781, 0.3672, 0.5781, 0.3672, 0.5781, 0.3672, 0.5781, 0.3672, 0.5781, 0.3672, 0.5781, 0.3672, 0.5781, 0.3672, 0.5781, 0.3672, 0.5781, 0.3672, 0.5781, 0.3672, 0.5781, 0.3672, 0.5781, 0.3672, 0.5781, 0.3672, 0.5781, 0.3672, 0.5781, 0.3672, 0.5781, 0.3672, 0.5781, 0.3672, 0.5781, 0.3672, 0.5781, 0.3672, 0.5781, 0.3672, 0.5781, 0.3672, 0.5781, 0.3672, 0.5781, 0.3672, 0.5781, 0.3672, 0.5781, 0.3672, 0.5781, 0.3672, 0.5781, 0.3672, 0.5781, 0.3672, 0.5781, 0.3672, 0.5781, 0.3672, 0.5781, 0.3672, 0.5781, 0.3672, 0.5781, 0.3672, 0.5781, 0.3672, 0.5781, 0.3672, 0.5781, 0.3672, 0.5781, 0.3672, 0.5781, 0.3672, 0.5781, 0.3672, 0.5781, 0.3672, 0.5781, 0.3672, 0.5781, 0.3672, 0.5781, 0.3672, 0.5781, 0.3672, 0.5781, 0.3672, 0.5781, 0.3672, 0.5781, 0.3672, 0.5781, 0.3672, 0.5781, 0.3672, 0.5781, 0.3672, 0.5781, 0.3672, 0.5781, 0.3672, 0.5781, 0.3672, 0.5781, 0.3672, 0.5781, 0.3672, 0.5781, 0.3672, 0.5781, 0.3672, 0.5781, 0.3672, 0.5781, 0.3672, 0.5781, 0.3672, 0.5781, 0.3672, 0.5781, 0.3672, 0.5781, 0.3672, 0.5781, 0.3672, 0.5781, 0.3672, 0.5781, 0.3672, 0.5781, 0.3672, 0.5781, 0.3672, 0.5781, 0.3672, 0.5781, 0.3672, 0.5781, 0.3672, 0.5781, 0.3672, 0.5781, 0.3672, 0.5781, 0.3672, 0.5781, 0.3672, 0.5781, 0.3672, 0.5781, 0.3672, 0.5781, 0.3672, 0.5781, 0.3672, 0.5781, 0.3672, 0.5781, 0.3672, 0.5781, 0.3672, 0.5781, 0.3672, 0.5781, 0.3672, 0.5781, 0.3672, 0.5781, 0.3672, 0.5781, 0.3672, 0.5781, 0.3672, 0.5781, 0.3672, 0.5781, 0.3672, 0.5781, 0.3672, 0.5781, 0.3672, 0.5781, 0.3672, 0.5781, 0.3672, 0.5781, 0.3672, 0.5781, 0.3672, 0.5781, 0.3672, 0.5781, 0.3672, 0.5781, 0.3672, 0.5781, 0.3672, 0.5781, 0.3672, 0.5781, 0.3672, 0.5781, 0.3672, 0.5781, 0.3672, 0.5781, 0.3672, 0.5781, 0.3672, 0.5781, 0.3672, 0.5781, 0.3672, 0.5781, 0.3672, 0.5781, 0.3672, 0.5781, 0.3672, 0.5781, 0.3672, 0.5781, 0.3672, 0.5781, 0.3672, 0.5781, 0.3672, 0.5781, 0.3672, 0.5781, 0.3672, 0.5781, 0.3672, 0.5781, 0.3672, 0.5781, 0.3672, 0.5781, 0.3672, 0.5781, 0.3672, 0.5781, 0.3672, 0.5781, 0.3672, 0.5781, 0.3672, 0.5781, 0.2268, 0.6823, 0.2268, 0.6823, 0.2268, 0.6823, 0.2268, 0.6823, 0.2268, 0.6823, 0.2268, 0.6823, 0.2268, 0.6823, 0.2268, 0.6823, 0.2268, 0.6823, 0.2268, 0.6823, 0.2268, 0.6823, 0.2268, 0.6823, 0.2268, 0.6823, 0.2268, 0.6823, 0.2268, 0.6823, 0.2268, 0.6823, 0.2268, 0.6823, 0.2268, 0.6823, 0.2268, 0.6823, 0.2268, 0.6823, 0.2268, 0.6823, 0.2268, 0.6823, 0.2268, 0.6823, 0.2268, 0.6823, 0.2268, 0.6823, 0.2268, 0.6823, 0.2268, 0.6823, 0.2268, 0.6823, 0.2268, 0.6823, 0.2268, 0.6823, 0.2268, 0.6823, 0.2268, 0.6823, 0.2268, 0.6823, 0.2268, 0.6823, 0.2268, 0.6823, 0.2268, 0.6823, 0.2268, 0.6823, 0.2268, 0.6823, 0.2268, 0.6823, 0.2268, 0.6823, 0.2268, 0.6823, 0.2268, 0.6823, 0.2268, 0.6823, 0.2268, 0.6823, 0.2268, 0.6823, 0.2268, 0.6823, 0.2268, 0.6823, 0.2268, 0.6823, 0.2268, 0.6823, 0.2268, 0.6823, 0.2268, 0.6823, 0.2268, 0.6823, 0.2268, 0.6823, 0.2268, 0.6823, 0.2268, 0.6823, 0.2268, 0.6823, 0.2268, 0.6823, 0.2268, 0.6823, 0.2268, 0.6823, 0.2268, 0.6823])
me_cube_001.materials.append(mat_material)
me_cube_001.use_remesh_preserve_volume = False
me_cube_001.use_remesh_preserve_attributes = False
me_cube_001.use_mirror_vertex_groups = False
me_cube_001.update()
me_cube_003 = bpy.data.meshes.new('Cube.003')
me_cube_003.from_pydata([(1.0, -0.09705, 6.373), (0.2383, -0.09705, 3.369), (1.0, -0.918, 6.373), (0.2383, -1.0, 3.369), (0.0, -0.09705, 3.369), (0.0, -1.092, 6.373), (0.0, -1.0, 3.369), (0.0, -0.04408, 6.373), (1.0, -0.09705, 5.372), (0.9492, -0.09705, 4.096), (1.0, -1.0, 5.372), (0.9492, -1.0, 4.096), (0.0, -1.241, 5.372), (0.0, -1.246, 4.096), (0.0, 0.01007, 5.372), (0.0, 0.07721, 4.096), (1.0, -0.09705, 3.507), (1.0, -1.0, 3.507), (0.0, -1.128, 3.507), (0.0, 0.02307, 3.507), (1.008, -0.159, 3.297), (0.2815, -0.159, 3.298), (1.008, -0.938, 3.297), (0.2815, -0.938, 3.298), (1.005, -0.159, 1.833), (0.2791, -0.159, 1.833), (1.005, -0.938, 1.833), (0.2791, -0.938, 1.833), (0.2794, -0.938, 1.971), (1.006, -0.938, 1.971), (0.2794, -0.159, 1.971), (1.006, -0.159, 1.971), (1.006, -0.938, 2.108), (0.2796, -0.938, 2.109), (0.2796, -0.159, 2.109), (1.006, -0.159, 2.108), (1.005, -0.159, 0.5356), (0.2791, -0.159, 0.5356), (1.005, -0.938, 0.5356), (0.2791, -0.938, 0.5356), (1.005, -0.159, 0.01849), (0.2791, -0.159, 0.01849), (1.005, -0.938, 0.01849), (0.2791, -0.938, 0.01849), (1.005, -1.515, 0.1032), (0.2791, -1.515, 0.1032), (1.005, -1.515, 0.01849), (0.2791, -1.515, 0.01849), (1.712, -0.2588, 6.285), (1.712, -0.8383, 6.285), (1.712, -0.2588, 5.642), (1.712, -0.8383, 5.642), (2.152, -0.2588, 6.285), (2.152, -0.8383, 6.285), (2.152, -0.2588, 5.642), (2.152, -0.8383, 5.642), (2.249, -0.2588, 6.285), (2.249, -0.8383, 6.285), (2.249, -0.2588, 5.642), (2.249, -0.8383, 5.642), (2.331, -0.2588, 6.285), (2.331, -0.8383, 6.285), (2.331, -0.2588, 5.642), (2.331, -0.8383, 5.642), (3.169, -0.3252, 6.211), (3.169, -0.7719, 6.211), (3.169, -0.3252, 5.716), (3.169, -0.7719, 5.716), (3.276, -0.2737, 6.268), (3.276, -0.8233, 6.268), (3.276, -0.2737, 5.659), (3.276, -0.8233, 5.659), (3.789, -0.2737, 6.268), (3.789, -0.8233, 6.268), (3.789, -0.2737, 5.659), (3.789, -0.8233, 5.659), (3.918, -0.3673, 6.164), (3.918, -0.7298, 6.164), (3.918, -0.3673, 5.762), (3.918, -0.7298, 5.762), (0.3022, -0.2606, 6.537), (0.3022, -0.7184, 6.537), (0.0, -0.2606, 6.537), (0.0, -0.7184, 6.537), (0.3022, -0.2606, 6.883), (0.3022, -0.7184, 6.883), (0.0, -0.2606, 6.883), (0.0, -0.7184, 6.883), (0.4439, 0.04084, 6.995), (0.4439, -1.06, 6.995), (0.0, 0.04084, 6.995), (0.0, -1.06, 6.995), (0.4439, 0.04084, 8.335), (0.4439, -1.06, 8.335), (0.0, 0.04084, 8.335), (0.0, -1.06, 8.335), (0.0, 0.21, 7.323), (0.0, 0.21, 7.982), (0.6652, -1.216, 7.323), (0.6652, -1.216, 7.982), (0.0, -1.216, 7.982), (0.0, -1.216, 7.323), (0.6652, 0.21, 7.323), (0.6652, 0.21, 7.982), (2.032, -0.8383, 6.285), (2.032, -0.2588, 6.285), (2.032, -0.2588, 5.642), (2.032, -0.8383, 5.642), (1.712, -0.203, 6.341), (1.712, -0.8941, 6.341), (1.712, -0.203, 5.586), (1.712, -0.8941, 5.586), (2.032, -0.203, 6.341), (2.032, -0.8941, 5.586), (2.032, -0.8941, 6.341), (2.032, -0.203, 5.586), (1.006, -0.938, 2.811), (0.2802, -0.938, 2.811), (0.2802, -0.159, 2.811), (1.006, -0.159, 2.811), (0.959, -0.09705, 4.289), (0.959, -1.0, 4.289), (0.0, -1.245, 4.289), (0.0, 0.06429, 4.289), (1.002, -0.06214, 4.288), (0.9909, -0.06102, 4.095), (1.003, -1.033, 4.287), (0.9923, -1.034, 4.094), (0.0, -1.299, 4.288), (0.0, -1.3, 4.096), (0.0, 0.1186, 4.29), (0.0, 0.1315, 4.097), (0.2801, -0.938, 2.571), (0.2801, -0.159, 2.571), (1.006, -0.159, 2.57), (1.006, -0.938, 2.57), (0.2488, -0.9695, 2.811), (0.2486, -0.9695, 2.571), (1.038, -0.9695, 2.57), (1.038, -0.9695, 2.811), (1.038, -0.1276, 2.811), (0.2488, -0.1276, 2.811), (0.2486, -0.1276, 2.571), (1.038, -0.1276, 2.57), (0.2791, -0.159, 0.5356), (1.005, -0.159, 0.5356), (1.005, -0.159, 0.01849), (0.2791, -0.159, 0.01849), (0.0, -0.2056, 6.495), (0.4794, -0.2191, 6.495), (0.4794, -0.7691, 6.495), (0.0, -0.8132, 6.495), (0.5606, -0.2, 6.476), (0.5606, -0.7923, 6.476), (0.0, -0.8566, 6.476), (0.0, -0.1804, 6.476), (0.0, -0.1777, 6.516), (0.0, -0.2029, 6.535), (0.4838, -0.7664, 6.535), (0.0, -0.8105, 6.535), (0.4838, -0.2164, 6.535), (0.565, -0.1973, 6.516), (0.565, -0.7896, 6.516), (0.0, -0.8539, 6.516), (0.6652, -0.5816, 7.41), (0.6652, -0.5816, 7.917), (0.6652, -0.4241, 7.41), (0.6652, -0.4241, 7.917), (0.8139, -0.5816, 7.41), (0.8139, -0.5816, 7.917), (0.8139, -0.4241, 7.41), (0.8139, -0.4241, 7.917), (0.8822, -0.5383, 7.592), (0.8822, -0.5383, 7.821), (0.8822, -0.4674, 7.592), (0.8822, -0.4674, 7.821), (0.335, -1.208, 7.745), (0.335, -1.208, 7.859), (0.219, -1.208, 7.859), (0.219, -1.208, 7.745), (0.335, -1.275, 7.745), (0.335, -1.275, 7.859), (0.219, -1.275, 7.745), (0.219, -1.275, 7.859), (0.1994, -1.216, 7.482), (0.1994, -1.216, 7.537), (0.0, -1.216, 7.537), (0.0, -1.216, 7.482), (0.1994, -1.246, 7.482), (0.1994, -1.246, 7.537), (0.0, -1.246, 7.482), (0.0, -1.246, 7.537), (0.2455, -1.216, 7.5), (0.2129, -1.216, 7.545), (0.2455, -1.246, 7.5), (0.2129, -1.246, 7.545), (0.3646, -1.216, 7.588), (0.332, -1.216, 7.632), (0.3646, -1.246, 7.588), (0.332, -1.246, 7.632), (-0.03503, -0.3451, 8.478), (0.4926, -0.3451, 8.478), (0.7801, -0.4337, 7.943), (0.7801, 0.4046, 7.967), (-0.03503, -1.269, 8.17), (0.7511, -1.302, 7.648), (-0.03503, 0.4046, 7.967), (-0.03503, -1.112, 8.425), (-0.03503, 0.1849, 8.425), (0.6412, -1.14, 8.27), (0.4926, 0.1849, 8.425), (0.7801, -0.4191, 7.269), (-0.03503, -0.4759, 7.198), (0.7801, 0.4046, 7.269), (-0.03503, 0.1849, 7.234), (-0.03503, 0.4046, 7.269), (0.5745, -0.2557, 6.985), (-0.03503, -0.2702, 6.981), (0.5745, 0.2401, 6.985), (-0.03503, 0.1128, 6.99), (-0.03503, 0.2401, 6.985), (-0.03503, -0.6192, 8.425), (0.7879, -0.6364, 7.967), (0.4178, -0.6192, 8.425), (0.7801, -0.7614, 7.967), (0.6318, -0.8096, 8.391), (-0.03503, -0.6976, 8.425), (-0.03503, -0.7184, 7.605), (-0.03503, -0.7184, 7.605), (0.7325, -0.7184, 7.605), (0.7325, -0.7184, 7.605), (0.0986, -0.3451, 8.526), (0.0986, 0.1849, 8.425), (0.0986, -1.261, 8.425), (0.1714, -1.368, 7.967), (0.1714, 0.4046, 7.967), (0.1714, 0.4046, 7.269), (0.1193, 0.2401, 6.985), (0.0986, -0.6192, 8.425), (0.0986, -0.6976, 8.513), (0.2162, -0.3451, 8.524), (0.2162, 0.1849, 8.425), (0.353, 0.4046, 7.967), (0.353, 0.4046, 7.269), (0.2551, 0.2401, 6.985), (0.2162, -0.6192, 8.425), (0.3848, -0.8672, 8.512), (0.2852, -1.166, 8.485), (0.2714, -1.28, 8.28), (0.652, -0.3372, 8.281), (-0.03503, 0.2552, 8.278), (0.5846, 0.2552, 8.278), (-0.03503, -1.162, 8.343), (0.779, -1.267, 8.078), (-0.03503, 0.2552, 7.245), (-0.03503, 0.1535, 6.988), (0.5871, -0.6247, 8.278), (0.7519, -0.7942, 8.255), (0.1219, 0.2552, 8.278), (0.1219, -1.295, 8.278), (0.2599, 0.2552, 8.278), (0.2808, -1.202, 8.42), (0.5742, -0.2552, 6.855), (-0.0353, -0.2697, 6.851), (0.5742, 0.2269, 6.855), (-0.0353, 0.154, 6.858), (-0.0353, 0.2269, 6.855), (0.2549, 0.2269, 6.855), (-0.0353, 0.1133, 6.86), (0.1191, 0.2269, 6.855)], [], [(4, 1, 3, 6), (8, 0, 48, 50), (14, 7, 0, 8), (149, 148, 82, 80), (10, 2, 5, 12), (17, 11, 13, 18), (121, 10, 12, 122), (19, 15, 9, 16), (123, 14, 8, 120), (16, 9, 11, 17), (120, 8, 10, 121), (17, 3, 23, 22), (4, 19, 16, 1), (3, 17, 18, 6), (29, 28, 27, 26), (16, 17, 22, 20), (1, 16, 20, 21), (3, 1, 21, 23), (27, 25, 37, 39), (28, 30, 25, 27), (30, 31, 24, 25), (31, 29, 26, 24), (35, 32, 29, 31), (34, 35, 31, 30), (33, 34, 30, 28), (32, 33, 28, 29), (135, 132, 33, 32), (132, 133, 34, 33), (133, 134, 35, 34), (134, 135, 32, 35), (39, 37, 41, 43), (25, 24, 36, 37), (24, 26, 38, 36), (26, 27, 39, 38), (41, 40, 42, 43), (144, 145, 146, 147), (36, 38, 42, 40), (39, 43, 47, 45), (44, 45, 47, 46), (43, 42, 46, 47), (38, 39, 45, 44), (42, 38, 44, 46), (105, 104, 53, 52), (0, 2, 49, 48), (2, 10, 51, 49), (10, 8, 50, 51), (55, 54, 58, 59), (107, 106, 54, 55), (106, 105, 52, 54), (104, 107, 55, 53), (57, 59, 63, 61), (54, 52, 56, 58), (53, 55, 59, 57), (52, 53, 57, 56), (63, 62, 66, 67), (56, 57, 61, 60), (59, 58, 62, 63), (58, 56, 60, 62), (66, 64, 68, 70), (62, 60, 64, 66), (61, 63, 67, 65), (60, 61, 65, 64), (69, 71, 75, 73), (65, 67, 71, 69), (64, 65, 69, 68), (67, 66, 70, 71), (75, 74, 78, 79), (68, 69, 73, 72), (71, 70, 74, 75), (70, 68, 72, 74), (78, 76, 77, 79), (74, 72, 76, 78), (73, 75, 79, 77), (72, 73, 77, 76), (83, 81, 85, 87), (150, 149, 80, 81), (151, 150, 81, 83), (87, 85, 89, 91), (81, 80, 84, 85), (80, 82, 86, 84), (100, 99, 93, 95), (85, 84, 88, 89), (84, 86, 90, 88), (92, 94, 95, 93), (99, 103, 92, 93), (103, 97, 94, 92), (88, 90, 96, 102), (102, 96, 97, 103), (89, 88, 102, 98), (98, 102, 103, 99), (91, 89, 98, 101), (101, 98, 99, 100), (50, 48, 108, 110), (105, 106, 115, 112), (51, 50, 110, 111), (104, 105, 112, 114), (109, 111, 113, 114), (110, 108, 112, 115), (111, 110, 115, 113), (108, 109, 114, 112), (106, 107, 113, 115), (49, 51, 111, 109), (107, 104, 114, 113), (48, 49, 109, 108), (20, 22, 116, 119), (21, 20, 119, 118), (23, 21, 118, 117), (22, 23, 117, 116), (120, 121, 126, 124), (11, 9, 125, 127), (121, 122, 128, 126), (125, 124, 126, 127), (131, 130, 124, 125), (127, 126, 128, 129), (9, 15, 131, 125), (13, 11, 127, 129), (123, 120, 124, 130), (134, 133, 142, 143), (132, 135, 138, 137), (118, 119, 140, 141), (116, 117, 136, 139), (140, 139, 138, 143), (141, 140, 143, 142), (136, 141, 142, 137), (139, 136, 137, 138), (117, 118, 141, 136), (119, 116, 139, 140), (133, 132, 137, 142), (135, 134, 143, 138), (37, 36, 145, 144), (36, 40, 146, 145), (40, 41, 147, 146), (41, 37, 144, 147), (149, 150, 158, 160), (152, 155, 156, 161), (154, 153, 162, 163), (0, 7, 155, 152), (2, 0, 152, 153), (5, 2, 153, 154), (163, 162, 158, 159), (162, 161, 160, 158), (161, 156, 157, 160), (153, 152, 161, 162), (148, 149, 160, 157), (150, 151, 159, 158), (164, 165, 167, 166), (171, 169, 173, 175), (167, 165, 169, 171), (166, 167, 171, 170), (164, 166, 170, 168), (165, 164, 168, 169), (172, 174, 175, 173), (170, 171, 175, 174), (168, 170, 174, 172), (169, 168, 172, 173), (179, 178, 177, 176), (182, 180, 181, 183), (177, 178, 183, 181), (178, 179, 182, 183), (179, 176, 180, 182), (176, 177, 181, 180), (187, 186, 185, 184), (190, 188, 189, 191), (187, 184, 188, 190), (188, 184, 192, 194), (185, 186, 191, 189), (193, 195, 199, 197), (189, 188, 194, 195), (184, 185, 193, 192), (185, 189, 195, 193), (196, 197, 199, 198), (195, 194, 198, 199), (194, 192, 196, 198), (192, 193, 197, 196), (250, 206, 215, 254), (239, 226, 207, 233), (232, 208, 200, 231), (261, 253, 209, 247), (256, 249, 201, 223), (258, 250, 208, 232), (224, 205, 248, 234, 204, 252, 207, 226), (249, 251, 210, 201), (243, 213, 218, 244), (200, 208, 214, 212), (202, 200, 212, 211), (242, 203, 213, 243), (203, 202, 211, 213), (237, 244, 267, 269), (213, 211, 216, 218), (212, 214, 219, 217), (254, 215, 220, 255), (211, 212, 217, 216), (202, 222, 221, 200), (257, 256, 223, 225), (231, 200, 221, 238), (253, 257, 225, 209), (224, 226, 227, 230), (238, 221, 226, 239), (229, 230, 227, 228), (222, 224, 230, 229), (226, 221, 228, 227), (221, 222, 229, 228), (245, 238, 239, 246), (240, 231, 238, 245), (206, 235, 236, 215), (215, 236, 237, 220), (260, 258, 232, 241), (252, 259, 233, 207), (241, 232, 231, 240), (246, 239, 233, 247), (225, 246, 247, 209), (210, 241, 240, 201), (251, 260, 241, 210), (201, 240, 245, 223), (223, 245, 246, 225), (235, 242, 243, 236), (236, 243, 244, 237), (259, 261, 247, 233), (234, 248, 261, 259), (203, 242, 260, 251), (204, 234, 259, 252), (242, 235, 258, 260), (205, 224, 257, 253), (224, 222, 256, 257), (214, 254, 255, 219), (202, 203, 251, 249), (235, 206, 250, 258), (222, 202, 249, 256), (248, 205, 253, 261), (208, 250, 254, 214), (264, 262, 263, 268, 265, 266, 269, 267), (220, 237, 269, 266), (244, 218, 264, 267), (218, 216, 262, 264), (219, 255, 265, 268), (217, 219, 268, 263), (255, 220, 266, 265), (216, 217, 263, 262)])
_uv = me_cube_003.uv_layers.new(name='UVMap')
_uv.uv.foreach_set('vector', [0.09065, 0.6224, 0.09065, 0.6224, 0.09065, 0.6224, 0.09065, 0.6224, 0.08252, 0.875, 0.08252, 0.875, 0.08252, 0.875, 0.08252, 0.875, 0.08252, 0.875, 0.08252, 0.875, 0.08252, 0.875, 0.08252, 0.875, 0.373, 0.6562, 0.373, 0.6562, 0.373, 0.6562, 0.373, 0.6562, 0.08252, 0.875, 0.08252, 0.875, 0.08252, 0.875, 0.08252, 0.875, 0.09065, 0.6224, 0.09065, 0.6224, 0.09065, 0.6224, 0.09065, 0.6224, 0.08252, 0.875, 0.08252, 0.875, 0.08252, 0.875, 0.08252, 0.875, 0.09065, 0.6224, 0.09065, 0.6224, 0.09065, 0.6224, 0.09065, 0.6224, 0.08252, 0.875, 0.08252, 0.875, 0.08252, 0.875, 0.08252, 0.875, 0.09065, 0.6224, 0.09065, 0.6224, 0.09065, 0.6224, 0.09065, 0.6224, 0.08252, 0.875, 0.08252, 0.875, 0.08252, 0.875, 0.08252, 0.875, 0.09065, 0.6224, 0.09065, 0.6224, 0.09065, 0.6224, 0.09065, 0.6224, 0.09065, 0.6224, 0.09065, 0.6224, 0.09065, 0.6224, 0.09065, 0.6224, 0.09065, 0.6224, 0.09065, 0.6224, 0.09065, 0.6224, 0.09065, 0.6224, 0.01143, 0.09896, 0.01143, 0.09896, 0.01143, 0.09896, 0.01143, 0.09896, 0.09065, 0.6224, 0.09065, 0.6224, 0.09065, 0.6224, 0.09065, 0.6224, 0.09065, 0.6224, 0.09065, 0.6224, 0.09065, 0.6224, 0.09065, 0.6224, 0.09065, 0.6224, 0.09065, 0.6224, 0.09065, 0.6224, 0.09065, 0.6224, 0.3689, 0.3385, 0.3689, 0.3385, 0.3689, 0.3385, 0.3689, 0.3385, 0.01143, 0.09896, 0.01143, 0.09896, 0.01143, 0.09896, 0.01143, 0.09896, 0.01143, 0.09896, 0.01143, 0.09896, 0.01143, 0.09896, 0.01143, 0.09896, 0.01143, 0.09896, 0.01143, 0.09896, 0.01143, 0.09896, 0.01143, 0.09896, 0.3613, 0.3125, 0.3613, 0.3125, 0.3613, 0.3125, 0.3613, 0.3125, 0.3613, 0.3125, 0.3613, 0.3125, 0.3613, 0.3125, 0.3613, 0.3125, 0.3613, 0.3125, 0.3613, 0.3125, 0.3613, 0.3125, 0.3613, 0.3125, 0.3613, 0.3125, 0.3613, 0.3125, 0.3613, 0.3125, 0.3613, 0.3125, 0.3678, 0.6094, 0.3678, 0.6094, 0.3678, 0.6094, 0.3678, 0.6094, 0.3678, 0.6094, 0.3678, 0.6094, 0.3678, 0.6094, 0.3678, 0.6094, 0.3678, 0.6094, 0.3678, 0.6094, 0.3678, 0.6094, 0.3678, 0.6094, 0.3678, 0.6094, 0.3678, 0.6094, 0.3678, 0.6094, 0.3678, 0.6094, 0.1356, 0.625, 0.1356, 0.625, 0.1356, 0.625, 0.1356, 0.625, 0.3689, 0.3385, 0.3689, 0.3385, 0.3689, 0.3385, 0.3689, 0.3385, 0.3689, 0.3385, 0.3689, 0.3385, 0.3689, 0.3385, 0.3689, 0.3385, 0.3689, 0.3385, 0.3689, 0.3385, 0.3689, 0.3385, 0.3689, 0.3385, 0.1183, 0.5573, 0.1183, 0.5573, 0.1183, 0.5573, 0.1183, 0.5573, 0.1356, 0.625, 0.1356, 0.625, 0.1356, 0.625, 0.1356, 0.625, 0.1356, 0.625, 0.1356, 0.625, 0.1356, 0.625, 0.1356, 0.625, 0.1356, 0.625, 0.1356, 0.625, 0.1356, 0.625, 0.1356, 0.625, 0.1356, 0.625, 0.1356, 0.625, 0.1356, 0.625, 0.1356, 0.625, 0.1183, 0.5573, 0.1183, 0.5573, 0.1183, 0.5573, 0.1183, 0.5573, 0.1356, 0.625, 0.1356, 0.625, 0.1356, 0.625, 0.1356, 0.625, 0.1356, 0.625, 0.1356, 0.625, 0.1356, 0.625, 0.1356, 0.625, 0.3795, 0.5937, 0.3795, 0.5938, 0.3795, 0.5938, 0.3795, 0.5938, 0.08252, 0.875, 0.08252, 0.875, 0.08252, 0.875, 0.08252, 0.875, 0.08252, 0.875, 0.08252, 0.875, 0.08252, 0.875, 0.08252, 0.875, 0.08252, 0.875, 0.08252, 0.875, 0.08252, 0.875, 0.08252, 0.875, 0.3795, 0.5938, 0.3795, 0.5938, 0.3795, 0.5938, 0.3795, 0.5938, 0.3795, 0.5938, 0.3795, 0.5938, 0.3795, 0.5938, 0.3795, 0.5938, 0.3795, 0.5938, 0.3795, 0.5937, 0.3795, 0.5938, 0.3795, 0.5938, 0.3795, 0.5938, 0.3795, 0.5938, 0.3795, 0.5938, 0.3795, 0.5938, 0.3795, 0.5938, 0.3795, 0.5938, 0.3795, 0.5938, 0.3795, 0.5938, 0.3795, 0.5938, 0.3795, 0.5938, 0.3795, 0.5938, 0.3795, 0.5938, 0.3795, 0.5938, 0.3795, 0.5938, 0.3795, 0.5938, 0.3795, 0.5938, 0.3795, 0.5938, 0.3795, 0.5938, 0.3795, 0.5938, 0.3795, 0.5938, 0.3795, 0.5938, 0.3795, 0.5938, 0.3795, 0.5938, 0.3795, 0.5938, 0.3795, 0.5938, 0.3795, 0.5938, 0.3795, 0.5938, 0.3795, 0.5938, 0.3795, 0.5938, 0.3795, 0.5938, 0.3795, 0.5938, 0.3795, 0.5938, 0.3795, 0.5938, 0.3795, 0.5938, 0.3795, 0.5938, 0.3795, 0.5938, 0.3672, 0.5781, 0.3672, 0.5781, 0.3672, 0.5781, 0.3672, 0.5781, 0.3795, 0.5938, 0.3795, 0.5938, 0.3795, 0.5938, 0.3795, 0.5938, 0.3795, 0.5938, 0.3795, 0.5938, 0.3795, 0.5938, 0.3795, 0.5938, 0.3795, 0.5938, 0.3795, 0.5938, 0.3795, 0.5938, 0.3795, 0.5938, 0.3672, 0.5781, 0.3672, 0.5781, 0.3672, 0.5781, 0.3672, 0.5781, 0.3672, 0.5781, 0.3672, 0.5781, 0.3672, 0.5781, 0.3672, 0.5781, 0.3672, 0.5781, 0.3672, 0.5781, 0.3672, 0.5781, 0.3672, 0.5781, 0.3672, 0.5781, 0.3672, 0.5781, 0.3672, 0.5781, 0.3672, 0.5781, 0.3672, 0.5781, 0.3672, 0.5781, 0.3672, 0.5781, 0.3672, 0.5781, 0.3672, 0.5781, 0.3672, 0.5781, 0.3672, 0.5781, 0.3672, 0.5781, 0.3672, 0.5781, 0.3672, 0.5781, 0.3672, 0.5781, 0.3672, 0.5781, 0.3672, 0.5781, 0.3672, 0.5781, 0.3672, 0.5781, 0.3672, 0.5781, 0.3672, 0.5781, 0.3672, 0.5781, 0.3672, 0.5781, 0.3672, 0.5781, 0.3672, 0.5781, 0.3672, 0.5781, 0.3672, 0.5781, 0.3672, 0.5781, 0.3672, 0.5781, 0.3672, 0.5781, 0.3672, 0.5781, 0.3672, 0.5781, 0.3672, 0.5781, 0.3672, 0.5781, 0.3672, 0.5781, 0.3672, 0.5781, 0.3672, 0.5781, 0.3672, 0.5781, 0.3672, 0.5781, 0.3672, 0.5781, 0.373, 0.6562, 0.373, 0.6562, 0.373, 0.6562, 0.373, 0.6562, 0.373, 0.6562, 0.373, 0.6562, 0.373, 0.6562, 0.373, 0.6562, 0.3672, 0.5781, 0.3672, 0.5781, 0.3672, 0.5781, 0.3672, 0.5781, 0.3672, 0.5781, 0.3672, 0.5781, 0.3672, 0.5781, 0.3672, 0.5781, 0.3672, 0.5781, 0.3672, 0.5781, 0.3672, 0.5781, 0.3672, 0.5781, 0.3672, 0.5781, 0.3672, 0.5781, 0.3672, 0.5781, 0.3672, 0.5781, 0.3672, 0.5781, 0.3672, 0.5781, 0.3672, 0.5781, 0.3672, 0.5781, 0.3672, 0.5781, 0.3672, 0.5781, 0.3672, 0.5781, 0.3672, 0.5781, 0.3672, 0.5781, 0.3672, 0.5781, 0.3672, 0.5781, 0.3672, 0.5781, 0.3672, 0.5781, 0.3672, 0.5781, 0.3672, 0.5781, 0.3672, 0.5781, 0.3672, 0.5781, 0.3672, 0.5781, 0.3672, 0.5781, 0.3672, 0.5781, 0.3672, 0.5781, 0.3672, 0.5781, 0.3672, 0.5781, 0.3672, 0.5781, 0.3672, 0.5781, 0.3672, 0.5781, 0.3672, 0.5781, 0.3672, 0.5781, 0.3672, 0.5781, 0.3672, 0.5781, 0.3672, 0.5781, 0.3672, 0.5781, 0.3672, 0.5781, 0.3672, 0.5781, 0.3672, 0.5781, 0.3672, 0.5781, 0.3672, 0.5781, 0.3672, 0.5781, 0.3672, 0.5781, 0.3672, 0.5781, 0.3672, 0.5781, 0.3672, 0.5781, 0.3672, 0.5781, 0.3672, 0.5781, 0.3741, 0.1042, 0.3741, 0.1042, 0.3741, 0.1042, 0.3741, 0.1042, 0.3741, 0.1042, 0.3741, 0.1042, 0.3741, 0.1042, 0.3741, 0.1042, 0.3741, 0.1042, 0.3741, 0.1042, 0.3741, 0.1042, 0.3741, 0.1042, 0.3741, 0.1042, 0.3741, 0.1042, 0.3741, 0.1042, 0.3741, 0.1042, 0.3741, 0.1042, 0.3741, 0.1042, 0.3741, 0.1042, 0.3741, 0.1042, 0.3741, 0.1042, 0.3741, 0.1042, 0.3741, 0.1042, 0.3741, 0.1042, 0.3741, 0.1042, 0.3741, 0.1042, 0.3741, 0.1042, 0.3741, 0.1042, 0.3741, 0.1042, 0.3741, 0.1042, 0.3741, 0.1042, 0.3741, 0.1042, 0.3741, 0.1042, 0.3741, 0.1042, 0.3741, 0.1042, 0.3741, 0.1042, 0.3741, 0.1042, 0.3741, 0.1042, 0.3741, 0.1042, 0.3741, 0.1042, 0.3741, 0.1042, 0.3741, 0.1042, 0.3741, 0.1042, 0.3741, 0.1042, 0.3741, 0.1042, 0.3741, 0.1042, 0.3741, 0.1042, 0.3741, 0.1042, 0.09065, 0.6224, 0.09065, 0.6224, 0.09065, 0.6224, 0.09065, 0.6224, 0.09065, 0.6224, 0.09065, 0.6224, 0.09065, 0.6224, 0.09065, 0.6224, 0.09065, 0.6224, 0.09065, 0.6224, 0.09065, 0.6224, 0.09065, 0.6224, 0.09065, 0.6224, 0.09065, 0.6224, 0.09065, 0.6224, 0.09065, 0.6224, 0.0489, 0.1536, 0.0489, 0.1536, 0.0489, 0.1536, 0.0489, 0.1536, 0.0489, 0.1536, 0.0489, 0.1536, 0.0489, 0.1536, 0.0489, 0.1536, 0.0489, 0.1536, 0.0489, 0.1536, 0.0489, 0.1536, 0.0489, 0.1536, 0.0489, 0.1536, 0.0489, 0.1536, 0.0489, 0.1536, 0.0489, 0.1536, 0.0489, 0.1536, 0.0489, 0.1536, 0.0489, 0.1536, 0.0489, 0.1536, 0.0489, 0.1536, 0.0489, 0.1536, 0.0489, 0.1536, 0.0489, 0.1536, 0.0489, 0.1536, 0.0489, 0.1536, 0.0489, 0.1536, 0.0489, 0.1536, 0.0489, 0.1536, 0.0489, 0.1536, 0.0489, 0.1536, 0.0489, 0.1536, 0.0489, 0.1536, 0.0489, 0.1536, 0.0489, 0.1536, 0.0489, 0.1536, 0.2512, 0.1354, 0.2512, 0.1354, 0.2512, 0.1354, 0.2512, 0.1354, 0.2512, 0.1354, 0.2512, 0.1354, 0.2512, 0.1354, 0.2512, 0.1354, 0.2598, 0.1458, 0.2598, 0.1458, 0.2598, 0.1458, 0.2598, 0.1458, 0.09065, 0.6224, 0.09065, 0.6224, 0.09065, 0.6224, 0.09065, 0.6224, 0.09065, 0.6224, 0.09065, 0.6224, 0.09065, 0.6224, 0.09065, 0.6224, 0.09065, 0.6224, 0.09065, 0.6224, 0.09065, 0.6224, 0.09065, 0.6224, 0.09065, 0.6224, 0.09065, 0.6224, 0.09065, 0.6224, 0.09065, 0.6224, 0.09065, 0.6224, 0.09065, 0.6224, 0.09065, 0.6224, 0.09065, 0.6224, 0.09065, 0.6224, 0.09065, 0.6224, 0.09065, 0.6224, 0.09065, 0.6224, 0.09065, 0.6224, 0.09065, 0.6224, 0.09065, 0.6224, 0.09065, 0.6224, 0.375, 0.5, 0.375, 0.75, 0.375, 0.75, 0.375, 0.5, 0.2512, 0.1354, 0.2512, 0.1354, 0.2512, 0.1354, 0.2512, 0.1354, 0.2285, 0.6042, 0.2285, 0.6042, 0.2285, 0.6042, 0.2285, 0.6042, 0.2285, 0.6042, 0.2285, 0.6042, 0.2285, 0.6042, 0.2285, 0.6042, 0.2285, 0.6042, 0.2285, 0.6042, 0.2285, 0.6042, 0.2285, 0.6042, 0.2285, 0.6042, 0.2285, 0.6042, 0.2285, 0.6042, 0.2285, 0.6042, 0.3417, 0.2812, 0.3417, 0.2812, 0.3417, 0.2812, 0.3417, 0.2812, 0.3417, 0.2812, 0.3417, 0.2812, 0.3417, 0.2812, 0.3417, 0.2812, 0.3417, 0.2812, 0.3417, 0.2812, 0.3417, 0.2812, 0.3417, 0.2812, 0.08252, 0.875, 0.08252, 0.875, 0.08252, 0.875, 0.08252, 0.875, 0.08252, 0.875, 0.08252, 0.875, 0.08252, 0.875, 0.08252, 0.875, 0.08252, 0.875, 0.08252, 0.875, 0.08252, 0.875, 0.08252, 0.875, 0.3417, 0.2812, 0.3417, 0.2812, 0.3417, 0.2812, 0.3417, 0.2812, 0.3417, 0.2812, 0.3417, 0.2812, 0.3417, 0.2812, 0.3417, 0.2812, 0.3417, 0.2812, 0.3417, 0.2812, 0.3417, 0.2812, 0.3417, 0.2812, 0.3417, 0.2812, 0.3417, 0.2812, 0.3417, 0.2812, 0.3417, 0.2812, 0.3417, 0.2812, 0.3417, 0.2812, 0.3417, 0.2812, 0.3417, 0.2812, 0.3417, 0.2812, 0.3417, 0.2812, 0.3417, 0.2812, 0.3417, 0.2812, 0.3672, 0.5781, 0.3672, 0.5781, 0.3672, 0.5781, 0.3672, 0.5781, 0.3672, 0.5781, 0.3672, 0.5781, 0.3672, 0.5781, 0.3672, 0.5781, 0.3672, 0.5781, 0.3672, 0.5781, 0.3672, 0.5781, 0.3672, 0.5781, 0.3672, 0.5781, 0.3672, 0.5781, 0.3672, 0.5781, 0.3672, 0.5781, 0.3672, 0.5781, 0.3672, 0.5781, 0.3672, 0.5781, 0.3672, 0.5781, 0.3672, 0.5781, 0.3672, 0.5781, 0.3672, 0.5781, 0.3672, 0.5781, 0.3672, 0.5781, 0.3672, 0.5781, 0.3672, 0.5781, 0.3672, 0.5781, 0.3672, 0.5781, 0.3672, 0.5781, 0.3672, 0.5781, 0.3672, 0.5781, 0.3672, 0.5781, 0.3672, 0.5781, 0.3672, 0.5781, 0.3672, 0.5781, 0.3672, 0.5781, 0.3672, 0.5781, 0.3672, 0.5781, 0.3672, 0.5781, 0.1275, 0.849, 0.1275, 0.849, 0.1275, 0.849, 0.1275, 0.849, 0.1275, 0.849, 0.1275, 0.849, 0.1275, 0.849, 0.1275, 0.849, 0.1275, 0.849, 0.1275, 0.849, 0.1275, 0.849, 0.1275, 0.849, 0.1275, 0.849, 0.1275, 0.849, 0.1275, 0.849, 0.1275, 0.849, 0.1275, 0.849, 0.1275, 0.849, 0.1275, 0.849, 0.1275, 0.849, 0.1275, 0.849, 0.1275, 0.849, 0.1275, 0.849, 0.1275, 0.849, 0.0454, 0.5781, 0.0454, 0.5781, 0.0454, 0.5781, 0.0454, 0.5781, 0.0454, 0.5781, 0.0454, 0.5781, 0.0454, 0.5781, 0.0454, 0.5781, 0.0454, 0.5781, 0.0454, 0.5781, 0.0454, 0.5781, 0.0454, 0.5781, 0.0454, 0.5781, 0.0454, 0.5781, 0.0454, 0.5781, 0.0454, 0.5781, 0.0454, 0.5781, 0.0454, 0.5781, 0.0454, 0.5781, 0.0454, 0.5781, 0.0454, 0.5781, 0.0454, 0.5781, 0.0454, 0.5781, 0.0454, 0.5781, 0.0454, 0.5781, 0.0454, 0.5781, 0.0454, 0.5781, 0.0454, 0.5781, 0.0454, 0.5781, 0.0454, 0.5781, 0.0454, 0.5781, 0.0454, 0.5781, 0.0454, 0.5781, 0.0454, 0.5781, 0.0454, 0.5781, 0.0454, 0.5781, 0.0454, 0.5781, 0.0454, 0.5781, 0.0454, 0.5781, 0.0454, 0.5781, 0.0454, 0.5781, 0.0454, 0.5781, 0.0454, 0.5781, 0.0454, 0.5781, 0.0454, 0.5781, 0.0454, 0.5781, 0.0454, 0.5781, 0.0454, 0.5781, 0.0454, 0.5781, 0.0454, 0.5781, 0.0454, 0.5781, 0.0454, 0.5781, 0.2419, 0.625, 0.2419, 0.625, 0.2419, 0.625, 0.2419, 0.625, 0.2419, 0.625, 0.2419, 0.625, 0.2419, 0.625, 0.2419, 0.625, 0.2419, 0.625, 0.2419, 0.625, 0.2419, 0.625, 0.2419, 0.625, 0.2419, 0.625, 0.2419, 0.625, 0.2419, 0.625, 0.2419, 0.625, 0.2419, 0.625, 0.2419, 0.625, 0.2419, 0.625, 0.2419, 0.625, 0.2419, 0.625, 0.2419, 0.625, 0.2419, 0.625, 0.2419, 0.625, 0.2419, 0.625, 0.2419, 0.625, 0.2419, 0.625, 0.2419, 0.625, 0.2419, 0.625, 0.2419, 0.625, 0.2419, 0.625, 0.2419, 0.625, 0.2419, 0.625, 0.2419, 0.625, 0.2419, 0.625, 0.2419, 0.625, 0.2419, 0.625, 0.2419, 0.625, 0.2419, 0.625, 0.2419, 0.625, 0.2419, 0.625, 0.2419, 0.625, 0.2419, 0.625, 0.2419, 0.625, 0.2419, 0.625, 0.2419, 0.625, 0.2419, 0.625, 0.2419, 0.625, 0.2419, 0.625, 0.2419, 0.625, 0.2419, 0.625, 0.2419, 0.625, 0.2419, 0.625, 0.2419, 0.625, 0.2419, 0.625, 0.2419, 0.625, 0.2419, 0.625, 0.2419, 0.625, 0.2419, 0.625, 0.2419, 0.625, 0.2419, 0.625, 0.2419, 0.625, 0.2419, 0.625, 0.2419, 0.625, 0.2419, 0.625, 0.2419, 0.625, 0.2419, 0.625, 0.2419, 0.625, 0.2419, 0.625, 0.2419, 0.625, 0.2419, 0.625, 0.2419, 0.625, 0.2419, 0.625, 0.2419, 0.625, 0.2419, 0.625, 0.2419, 0.625, 0.2419, 0.625, 0.2419, 0.625, 0.2419, 0.625, 0.2419, 0.625, 0.2419, 0.625, 0.2419, 0.625, 0.2419, 0.625, 0.2419, 0.625, 0.2419, 0.625, 0.2419, 0.625, 0.2419, 0.625, 0.2419, 0.625, 0.2419, 0.625, 0.2419, 0.625, 0.2419, 0.625, 0.2419, 0.625, 0.2419, 0.625, 0.2419, 0.625, 0.2419, 0.625, 0.2419, 0.625, 0.2419, 0.625, 0.2419, 0.625, 0.2419, 0.625, 0.2419, 0.625, 0.2419, 0.625, 0.2419, 0.625, 0.2419, 0.625, 0.2419, 0.625, 0.2419, 0.625, 0.2419, 0.625, 0.2419, 0.625, 0.2419, 0.625, 0.2419, 0.625, 0.2419, 0.625, 0.2419, 0.625, 0.2419, 0.625, 0.2419, 0.625, 0.2419, 0.625, 0.2419, 0.625, 0.2419, 0.625, 0.2419, 0.625, 0.2419, 0.625, 0.2419, 0.625, 0.2419, 0.625, 0.2419, 0.625, 0.2419, 0.625, 0.2419, 0.625, 0.2419, 0.625, 0.2419, 0.625, 0.2419, 0.625, 0.2419, 0.625, 0.2419, 0.625, 0.2419, 0.625, 0.2419, 0.625, 0.2419, 0.625, 0.2419, 0.625, 0.2419, 0.625, 0.2419, 0.625, 0.2419, 0.625, 0.2419, 0.625, 0.2419, 0.625, 0.2419, 0.625, 0.2419, 0.625, 0.2419, 0.625, 0.2419, 0.625, 0.2419, 0.625, 0.2419, 0.625, 0.2419, 0.625, 0.2419, 0.625, 0.2419, 0.625, 0.2419, 0.625, 0.2419, 0.625, 0.2419, 0.625, 0.2419, 0.625, 0.2419, 0.625, 0.2419, 0.625, 0.2419, 0.625, 0.2419, 0.625, 0.2419, 0.625, 0.2419, 0.625, 0.2419, 0.625, 0.2419, 0.625, 0.2419, 0.625, 0.2419, 0.625, 0.2419, 0.625, 0.2419, 0.625, 0.2419, 0.625, 0.2419, 0.625, 0.2419, 0.625, 0.2419, 0.625, 0.2419, 0.625, 0.2419, 0.625, 0.2419, 0.625, 0.2419, 0.625, 0.2419, 0.625, 0.2419, 0.625, 0.2419, 0.625, 0.2419, 0.625, 0.2419, 0.625, 0.2419, 0.625, 0.2419, 0.625, 0.2419, 0.625, 0.2419, 0.625, 0.2419, 0.625, 0.2419, 0.625, 0.2419, 0.625, 0.2419, 0.625, 0.2419, 0.625, 0.2419, 0.625, 0.2419, 0.625, 0.2419, 0.625, 0.2419, 0.625, 0.2419, 0.625, 0.2419, 0.625, 0.2419, 0.625, 0.2419, 0.625, 0.2419, 0.625, 0.2419, 0.625, 0.2419, 0.625, 0.2419, 0.625, 0.2419, 0.625, 0.2419, 0.625, 0.2419, 0.625, 0.2419, 0.625, 0.2419, 0.625, 0.2419, 0.625, 0.2419, 0.625, 0.2419, 0.625, 0.2419, 0.625, 0.2419, 0.625, 0.2419, 0.625, 0.2419, 0.625, 0.2419, 0.625, 0.2419, 0.625, 0.2419, 0.625, 0.2419, 0.625, 0.2419, 0.625, 0.2419, 0.625, 0.2419, 0.625, 0.2419, 0.625, 0.2419, 0.625, 0.2419, 0.625, 0.2419, 0.625, 0.2419, 0.625, 0.2419, 0.625, 0.2419, 0.625, 0.2419, 0.625, 0.2419, 0.625, 0.2419, 0.625, 0.2419, 0.625, 0.2419, 0.625, 0.2419, 0.625, 0.2419, 0.625, 0.2419, 0.625, 0.2419, 0.625, 0.2419, 0.625, 0.2419, 0.625, 0.2419, 0.625, 0.2419, 0.625, 0.2419, 0.625, 0.2419, 0.625, 0.2419, 0.625, 0.2419, 0.625, 0.2419, 0.625, 0.2419, 0.625, 0.2419, 0.625, 0.2419, 0.625, 0.2419, 0.625, 0.2419, 0.625, 0.2419, 0.625, 0.2419, 0.625, 0.2419, 0.625, 0.2419, 0.625, 0.2419, 0.625, 0.2419, 0.625, 0.2419, 0.625, 0.2419, 0.625, 0.2419, 0.625, 0.2419, 0.625, 0.2419, 0.625, 0.2419, 0.625, 0.2419, 0.625, 0.2419, 0.625, 0.2419, 0.625, 0.2419, 0.625, 0.2419, 0.625, 0.2419, 0.625, 0.2419, 0.625])
me_cube_003.materials.append(mat_material_001)
me_cube_003.use_remesh_preserve_volume = False
me_cube_003.use_remesh_preserve_attributes = False
me_cube_003.use_mirror_vertex_groups = False
me_cube_003.update()
arm_armature = bpy.data.armatures.new('Armature')  # bones are not reproduced
arm_armature_001 = bpy.data.armatures.new('Armature.001')  # bones are not reproduced

# ---- objects
ob_jimmy = bpy.data.objects.new('Jimmy', me_cube)
ob_cowboy_hat = bpy.data.objects.new('cowboy hat', me_cube_001)
ob_armature_jimmy = bpy.data.objects.new('Armature Jimmy', arm_armature)
ob_armature_mc = bpy.data.objects.new('Armature MC', arm_armature_001)
ob_mc = bpy.data.objects.new('MC', me_cube_003)

# ---- transforms, parenting, visibility, modifiers, constraints
ob_jimmy.parent = ob_armature_jimmy
ob_jimmy.matrix_parent_inverse = Matrix(((0.342, -0.0, 0.0, -0.0), (-0.0, 0.342, -0.0, 0.0), (0.0, -0.0, 0.342, -0.0), (-0.0, 0.0, -0.0, 1.0)))
ob_jimmy.location = (0.0, 0.2027, 0.0)
ob_jimmy.scale = (0.3796, 0.3796, 0.3796)
ob_jimmy.lock_rotations_4d = False
ob_jimmy.empty_display_type = 'ARROWS'
ob_jimmy.lineart.crease_threshold = 0.0
_vg = ob_jimmy.vertex_groups.new(name='root')
for _i, _w in zip([1, 3, 4, 6, 9, 11, 12, 13, 14, 15, 17, 18, 19, 21, 22, 23, 117, 118, 120, 121, 122, 123, 124, 125, 126, 127, 128, 129, 130, 131, 136, 137, 141, 142], [0.2742, 0.3517, 0.3983, 0.5024, 0.0647, 0.07066, 0.06387, 0.385, 0.0434, 0.3521, 0.02274, 0.5635, 0.5199, 0.186, 0.001318, 0.2269, 0.05741, 0.05709, 0.06193, 0.06197, 0.4706, 0.4851, 0.05497, 0.06018, 0.0571, 0.06558, 0.4614, 0.3967, 0.459, 0.3687, 0.05275, 0.006291, 0.05394, 0.003615]): _vg.add([_i], _w, 'REPLACE')
_vg = ob_jimmy.vertex_groups.new(name='spine1')
for _i, _w in zip([1, 3, 4, 5, 6, 7, 8, 9, 10, 11, 12, 13, 14, 15, 18, 19, 21, 23, 120, 121, 122, 123, 124, 125, 126, 127, 128, 129, 130, 131, 156, 163, 164, 165], [0.0609, 0.04027, 0.08682, 0.0936, 0.06126, 0.0854, 0.08841, 0.05728, 0.05226, 0.05463, 0.6429, 0.3505, 0.7486, 0.4032, 0.1139, 0.1164, 0.03063, 0.0104, 0.05023, 0.04241, 0.2699, 0.2923, 0.04261, 0.05232, 0.03674, 0.04986, 0.2825, 0.3441, 0.3142, 0.3942, 0.001342, 0.03264, 0.02164, 0.01306]): _vg.add([_i], _w, 'REPLACE')
_vg = ob_jimmy.vertex_groups.new(name='spine2')
for _i, _w in zip([5, 7, 12, 14, 80, 81, 82, 83, 84, 86, 156, 157, 158, 159, 160, 161, 162, 163, 164, 165, 166, 167, 168, 169, 170, 171], [0.5523, 0.5773, 0.08029, 0.05942, 0.1034, 0.04534, 0.2939, 0.08204, 0.002382, 0.05643, 0.3359, 0.08461, 0.05695, 0.2168, 0.09814, 0.06634, 0.3266, 0.412, 0.3839, 0.3624, 0.06764, 0.2511, 0.1008, 0.08439, 0.05665, 0.2937]): _vg.add([_i], _w, 'REPLACE')
_vg = ob_jimmy.vertex_groups.new(name='head')
for _i, _w in zip([5, 80, 81, 82, 83, 84, 85, 86, 87, 88, 89, 90, 91, 92, 93, 94, 95, 96, 97, 98, 99, 100, 101, 102, 103, 156, 157, 158, 159, 160, 161, 162, 163, 164, 165, 166, 167, 168, 169, 170, 171, 172, 173, 174, 175, 176, 177, 178, 179, 180, 181, 182, 183, 184, 185, 186, 187, 188, 189, 190, 191, 192, 193, 194, 195, 196, 197, 198, 199, 200, 201, 202, 203, 204, 205, 206, 207, 208, 209, 210, 211, 212, 213, 214, 215, 216, 217, 218, 219, 220, 221, 222, 223, 224, 225, 226, 227, 228, 229, 230, 231, 232, 233, 234, 235, 236, 237, 238, 239, 240, 241, 242, 243, 244, 245, 246, 247, 248, 249, 250, 251, 252, 253, 254, 255, 256, 257, 258, 259, 260, 261, 262, 263, 264, 265, 266, 267, 268, 269, 270, 271, 272, 273, 274, 275, 276, 277], [0.03849, 0.1288, 0.1796, 0.1098, 0.6827, 0.8154, 0.8625, 0.8029, 0.9373, 0.906, 0.9384, 0.905, 0.9633, 0.9908, 0.9892, 0.9918, 0.9875, 0.9571, 0.9854, 0.9705, 0.9817, 0.9837, 0.979, 0.9594, 0.9846, 0.08132, 0.07571, 0.08095, 0.3286, 0.01296, 0.01115, 0.1285, 0.0256, 0.05308, 0.06524, 0.06864, 0.261, 0.05974, 0.03674, 0.02962, 0.1842, 1.0, 1.0, 1.0, 1.0, 1.0, 1.0, 1.0, 1.0, 1.0, 1.0, 1.0, 1.0, 1.0, 1.0, 1.0, 1.0, 1.0, 1.0, 1.0, 1.0, 1.0, 1.0, 1.0, 1.0, 1.0, 1.0, 1.0, 1.0, 1.0, 1.0, 1.0, 1.0, 1.0, 1.0, 1.0, 1.0, 1.0, 1.0, 1.0, 1.0, 1.0, 1.0, 1.0, 1.0, 1.0, 1.0, 1.0, 1.0, 1.0, 1.0, 1.0, 1.0, 1.0, 1.0, 1.0, 1.0, 1.0, 1.0, 1.0, 1.0, 1.0, 1.0, 1.0, 1.0, 1.0, 1.0, 1.0, 1.0, 1.0, 1.0, 1.0, 1.0, 1.0, 1.0, 1.0, 1.0, 1.0, 1.0, 1.0, 1.0, 1.0, 1.0, 1.0, 1.0, 1.0, 1.0, 1.0, 1.0, 1.0, 1.0, 1.0, 1.0, 1.0, 1.0, 1.0, 1.0, 1.0, 1.0, 1.0, 1.0, 1.0, 1.0, 1.0, 1.0, 1.0, 1.0]): _vg.add([_i], _w, 'REPLACE')
_vg = ob_jimmy.vertex_groups.new(name='shoulder.l')
for _i, _w in zip([0, 1, 2, 3, 4, 5, 6, 7, 8, 9, 10, 11, 12, 13, 14, 15, 16, 17, 18, 19, 20, 21, 22, 23, 31, 32, 35, 48, 49, 50, 51, 53, 80, 81, 82, 83, 84, 85, 86, 87, 88, 89, 90, 91, 96, 102, 104, 105, 106, 107, 108, 109, 110, 111, 112, 113, 114, 115, 116, 117, 118, 119, 120, 121, 122, 123, 124, 125, 126, 127, 128, 129, 130, 131, 134, 136, 139, 140, 143, 156, 157, 158, 159, 160, 161, 162, 163, 164, 165, 166, 167, 168, 169, 170, 171], [0.8749, 0.0, 0.8711, 0.0, 0.0, 0.2161, 0.0, 0.2137, 0.6732, 1.725e-11, 0.01691, 3.811e-06, 0.0922, 0.0, 0.09215, 0.0, 0.0, 0.0, 0.0, 0.0, 0.0, 0.0, 0.0, 0.0, 0.0, 0.0, 0.0, 0.103, 0.1573, 0.08312, 0.1096, 0.006961, 0.6849, 0.7365, 0.3579, 0.174, 0.1375, 0.1156, 0.095, 0.03456, 0.06799, 0.05166, 0.05491, 0.00564, 0.003544, 0.008016, 0.04433, 0.007668, 0.001397, 0.02097, 0.08132, 0.1432, 0.06721, 0.09868, 0.02393, 0.03532, 0.05918, 0.01418, 0.0, 0.0, 0.0, 0.0, 4.63e-16, 3.287e-11, 0.0005066, 0.0, 4.173e-09, 1.338e-12, 1.47e-09, 5.245e-07, 7.538e-05, 0.0, 0.0, 0.0, 0.0, 0.0, 0.0, 0.0, 0.0, 0.353, 0.7735, 0.8184, 0.2927, 0.7838, 0.851, 0.3139, 0.3264, 0.3386, 0.3471, 0.812, 0.3046, 0.7599, 0.7975, 0.8588, 0.3119]): _vg.add([_i], _w, 'REPLACE')
_vg = ob_jimmy.vertex_groups.new(name='UpperArm.l')
for _i, _w in zip([0, 2, 8, 10, 11, 12, 48, 49, 50, 51, 52, 53, 54, 55, 56, 57, 58, 59, 60, 61, 62, 63, 104, 105, 106, 107, 108, 109, 110, 111, 112, 113, 114, 115, 121, 126, 127, 160, 169], [0.09046, 0.09275, 0.09401, 0.0008009, 0.001228, 0.06367, 0.858, 0.768, 0.8615, 0.8072, 0.6781, 0.6056, 0.661, 0.6074, 0.4994, 0.4662, 0.4898, 0.4684, 0.2252, 0.2963, 0.2345, 0.3015, 0.7068, 0.7645, 0.7468, 0.712, 0.8649, 0.7603, 0.8617, 0.7965, 0.7814, 0.742, 0.7318, 0.7652, 0.001245, 0.002263, 0.001147, 0.0125, 0.005509]): _vg.add([_i], _w, 'REPLACE')
_vg = ob_jimmy.vertex_groups.new(name='LowerArm.l')
for _i, _w in zip([48, 49, 50, 51, 52, 53, 54, 55, 56, 57, 58, 59, 60, 61, 62, 63, 64, 65, 66, 67, 68, 69, 70, 71, 72, 74, 104, 105, 106, 107, 108, 109, 110, 111, 112, 113, 114, 115], [0.01626, 0.05939, 0.01806, 0.05543, 0.2969, 0.3222, 0.3115, 0.3236, 0.479, 0.4538, 0.486, 0.4525, 0.752, 0.6083, 0.7398, 0.6026, 0.734, 0.1108, 0.72, 0.1154, 0.3246, 0.06444, 0.3316, 0.06856, 0.05015, 0.05368, 0.2164, 0.1973, 0.2129, 0.2185, 0.04729, 0.07951, 0.05262, 0.07613, 0.1733, 0.1839, 0.1829, 0.1877]): _vg.add([_i], _w, 'REPLACE')
_vg = ob_jimmy.vertex_groups.new(name='Hand.l')
for _i, _w in zip([53, 55, 57, 59, 61, 63, 64, 65, 66, 67, 68, 69, 70, 71, 72, 73, 74, 75, 76, 77, 78, 79, 104, 107], [0.03378, 0.03607, 0.06086, 0.06227, 0.08372, 0.08531, 0.254, 0.8727, 0.2667, 0.8669, 0.6698, 0.9277, 0.662, 0.9228, 0.9489, 0.984, 0.9452, 0.9823, 0.9778, 0.9892, 0.9751, 0.9882, 0.003734, 0.005261]): _vg.add([_i], _w, 'REPLACE')
_vg = ob_jimmy.vertex_groups.new(name='shoulder.r')
for _i, _w in zip([5, 7, 80, 81, 82, 83, 86, 156, 157, 159, 160, 162, 163, 164, 165, 167, 168, 169, 171], [0.06413, 0.09039, 0.06653, 0.00271, 0.2246, 0.05356, 0.03513, 0.2025, 0.01967, 0.1428, 0.02647, 0.1976, 0.1795, 0.1861, 0.1917, 0.1596, 0.03525, 0.01382, 0.181]): _vg.add([_i], _w, 'REPLACE')
_vg = ob_jimmy.vertex_groups.new(name='UpperArm.r')
_vg = ob_jimmy.vertex_groups.new(name='LowerArm.r')
_vg = ob_jimmy.vertex_groups.new(name='Hand.r')
_vg = ob_jimmy.vertex_groups.new(name='UpperLeg.l')
for _i, _w in zip([1, 3, 4, 6, 8, 9, 10, 11, 12, 13, 14, 15, 16, 17, 18, 19, 20, 21, 22, 23, 24, 25, 26, 27, 28, 29, 30, 31, 32, 33, 34, 35, 116, 117, 118, 119, 120, 121, 122, 123, 124, 125, 126, 127, 128, 129, 130, 131, 132, 133, 134, 135, 136, 137, 138, 139, 140, 141, 142, 143], [0.6501, 0.5899, 0.5006, 0.4238, 0.006794, 0.01511, 0.01259, 0.02016, 0.02128, 0.002374, 0.0002801, 0.01357, 0.9495, 0.937, 0.3061, 0.3505, 0.9593, 0.758, 0.9561, 0.7293, 0.1923, 0.1974, 0.159, 0.1677, 0.4504, 0.4546, 0.4425, 0.4457, 0.7168, 0.7005, 0.662, 0.6733, 0.9478, 0.8933, 0.8795, 0.9358, 1.285e-05, 3.525e-10, 1.935e-05, 0.03786, 5.863e-06, 0.001176, 9.37e-10, 0.01567, 0.0001235, 0.0007984, 0.02605, 0.01611, 0.8744, 0.8661, 0.8906, 0.9005, 0.8941, 0.8765, 0.9062, 0.9453, 0.9318, 0.8776, 0.8703, 0.8986]): _vg.add([_i], _w, 'REPLACE')
_vg = ob_jimmy.vertex_groups.new(name='LowerLeg.l')
for _i, _w in zip([24, 25, 26, 27, 28, 29, 30, 31, 32, 33, 34, 35, 36, 37, 38, 39, 40, 41, 42, 43, 45, 47, 116, 117, 118, 119, 132, 133, 134, 135, 136, 137, 138, 139, 140, 141, 142, 143, 144, 145, 146, 147, 148, 149, 150, 151, 152, 153, 154, 155, 278, 279, 280, 281, 282, 283, 284, 285], [0.7749, 0.7673, 0.7999, 0.7876, 0.5264, 0.526, 0.5356, 0.5357, 0.2718, 0.283, 0.3202, 0.3141, 0.004611, 0.0002294, 0.02555, 0.04941, 0.003749, 7.692e-07, 0.01041, 0.0002077, 0.0, 0.0, 0.02013, 0.02698, 0.04673, 0.04018, 0.09338, 0.1012, 0.09708, 0.08778, 0.0359, 0.08734, 0.08183, 0.02838, 0.05044, 0.05391, 0.09335, 0.08906, 0.00919, 0.004649, 0.003976, 1.149e-07, 4.271e-07, 0.0001261, 9.238e-06, 4.982e-13, 6.234e-07, 8.182e-10, 2.518e-13, 1.793e-05, 5.01e-06, 7.062e-07, 1.232e-08, 4.478e-09, 5.665e-06, 1.203e-05, 0.0001944, 3.953e-06]): _vg.add([_i], _w, 'REPLACE')
_vg = ob_jimmy.vertex_groups.new(name='Foot.l')
for _i, _w in zip([24, 25, 26, 27, 36, 37, 38, 39, 40, 41, 42, 43, 44, 45, 46, 47, 144, 145, 146, 147, 148, 149, 150, 151, 152, 153, 154, 155, 278, 279, 280, 281, 282, 283, 284, 285], [0.01449, 0.0179, 0.03163, 0.0377, 0.5155, 0.5174, 0.9481, 0.9401, 0.5811, 0.5821, 0.9636, 0.958, 0.9922, 0.9888, 0.9922, 0.9906, 0.5, 0.5, 0.5, 0.5, 0.5, 0.5, 0.5, 0.5, 0.5, 0.5, 0.5, 0.5, 0.5, 0.5, 0.5, 0.5, 0.5, 0.5, 0.5, 0.5]): _vg.add([_i], _w, 'REPLACE')
_vg = ob_jimmy.vertex_groups.new(name='UpperLeg.r')
for _i, _w in zip([12, 14, 123, 130], [0.0, 0.0, 0.0, 0.0]): _vg.add([_i], _w, 'REPLACE')
_vg = ob_jimmy.vertex_groups.new(name='LowerLeg.r')
for _i, _w in zip([0, 1, 2, 4, 7, 8, 9, 11, 14, 15, 16, 19, 20, 21, 48, 49, 50, 51, 52, 53, 54, 56, 58, 60, 62, 64, 66, 68, 70, 74, 80, 81, 82, 106, 108, 109, 110, 111, 112, 115, 118, 119, 120, 123, 124, 125, 127, 130, 131, 141, 156, 157, 158, 160, 163, 165, 168, 169, 271], [0.0, 0.0, 0.0, 0.0, 0.0, 0.0, 0.0, 0.0, 0.0, 0.0, 0.0, 0.0, 0.0, 0.0, 0.0, 0.0, 0.0, 0.0, 0.0, 0.0, 0.0, 0.0, 0.0, 0.0, 0.0, 0.0, 0.0, 0.0, 0.0, 0.0, 0.0, 0.0, 0.0, 0.0, 0.0, 0.0, 0.0, 0.0, 0.0, 0.0, 0.0, 0.0, 0.0, 0.0, 0.0, 0.0, 0.0, 0.0, 0.0, 0.0, 0.0, 0.0, 0.0, 0.0, 0.0, 0.0, 0.0, 0.0, 0.0]): _vg.add([_i], _w, 'REPLACE')
_vg = ob_jimmy.vertex_groups.new(name='Foot.r')
for _i, _w in zip([0, 5, 7, 8, 9, 10, 12, 14, 15, 48, 49, 50, 51, 52, 53, 54, 55, 56, 58, 59, 60, 62, 80, 81, 82, 83, 106, 107, 108, 109, 110, 111, 112, 115, 120, 122, 123, 124, 125, 128, 130, 131, 156, 157, 158, 159, 160, 161, 162, 163, 164, 165, 166, 168, 169, 171], [0.0, 0.0, 0.0, 0.0, 0.0, 0.0, 0.0, 0.0, 0.0, 0.0, 0.0, 0.0, 0.0, 0.0, 0.0, 0.0, 0.0, 0.0, 0.0, 0.0, 0.0, 0.0, 0.0, 0.0, 0.0, 0.0, 0.0, 0.0, 0.0, 0.0, 0.0, 0.0, 0.0, 0.0, 0.0, 0.0, 0.0, 0.0, 0.0, 0.0, 0.0, 0.0, 0.0, 0.0, 0.0, 0.0, 0.0, 0.0, 0.0, 0.0, 0.0, 0.0, 0.0, 0.0, 0.0, 0.0]): _vg.add([_i], _w, 'REPLACE')
_vg = ob_jimmy.vertex_groups.new(name='IKTarget.r')
for _i, _w in zip([2, 5, 7, 8, 10, 11, 12, 13, 14, 15, 19, 49, 50, 51, 54, 58, 62, 80, 81, 82, 83, 85, 87, 91, 106, 107, 110, 111, 115, 121, 122, 123, 126, 127, 128, 129, 130, 131, 156, 157, 158, 159, 160, 161, 162, 163, 165, 166, 167, 168, 169, 170, 171], [0.0, 0.0, 0.0, 0.0, 0.0, 0.0, 0.0, 0.0, 0.0, 0.0, 0.0, 0.0, 0.0, 0.0, 0.0, 0.0, 0.0, 0.0, 0.0, 0.0, 0.0, 0.0, 0.0, 0.0, 0.0, 0.0, 0.0, 0.0, 0.0, 0.0, 0.0, 0.0, 0.0, 0.0, 0.0, 0.0, 0.0, 0.0, 0.0, 0.0, 0.0, 0.0, 0.0, 0.0, 0.0, 0.0, 0.0, 0.0, 0.0, 0.0, 0.0, 0.0, 0.0]): _vg.add([_i], _w, 'REPLACE')
_m = ob_jimmy.modifiers.new('Mirror', 'MIRROR')
_m.use_clip = True
_m = ob_jimmy.modifiers.new('Armature', 'ARMATURE')
_m.object = ob_armature_jimmy
ob_cowboy_hat.location = (0.0, 0.2027, -0.03669)
ob_cowboy_hat.scale = (0.3796, 0.3796, 0.3796)
ob_cowboy_hat.lock_rotations_4d = False
ob_cowboy_hat.empty_display_type = 'ARROWS'
ob_cowboy_hat.lineart.crease_threshold = 0.0
_m = ob_cowboy_hat.modifiers.new('Mirror', 'MIRROR')
_m.use_clip = True
_c = ob_cowboy_hat.constraints.new('CHILD_OF'); _c.name = 'Child Of'
_c.target = ob_armature_jimmy
_c.subtarget = 'head'
_c.set_inverse_pending = False
_c.inverse_matrix = ((0.342, -0.002388, 0.0, -0.0), (0.0, 0.0, 0.342, -0.8387), (-0.002388, -0.342, 0.0, -0.0), (0.0, -0.0, -0.0, 1.0))
ob_armature_jimmy.location = (0.0, 0.0, 0.0)
ob_armature_jimmy.scale = (2.924, 2.924, 2.924)
ob_armature_jimmy.show_in_front = True
ob_armature_jimmy.lineart.crease_threshold = 0.0
ob_armature_mc.location = (0.0, 0.0, 0.0)
ob_armature_mc.scale = (2.924, 2.924, 2.924)
ob_armature_mc.show_in_front = True
ob_armature_mc.lineart.crease_threshold = 0.0
ob_mc.parent = ob_armature_mc
ob_mc.matrix_parent_inverse = Matrix(((0.342, -0.0, 0.0, -0.0), (-0.0, 0.342, -0.0, 0.0), (0.0, -0.0, 0.342, -0.0), (-0.0, 0.0, -0.0, 1.0)))
ob_mc.location = (0.0, 0.2027, 0.0)
ob_mc.scale = (0.3796, 0.3796, 0.3796)
ob_mc.lock_rotations_4d = False
ob_mc.empty_display_type = 'ARROWS'
ob_mc.lineart.crease_threshold = 0.0
_vg = ob_mc.vertex_groups.new(name='root')
for _i, _w in zip([1, 3, 4, 6, 9, 11, 12, 13, 14, 15, 17, 18, 19, 21, 22, 23, 117, 118, 120, 121, 122, 123, 124, 125, 126, 127, 128, 129, 130, 131, 136, 137, 141, 142], [0.2742, 0.3517, 0.3983, 0.5024, 0.0647, 0.07066, 0.06387, 0.385, 0.0434, 0.3521, 0.02274, 0.5635, 0.5199, 0.186, 0.001318, 0.2269, 0.05741, 0.05709, 0.06193, 0.06197, 0.4706, 0.4851, 0.05497, 0.06018, 0.0571, 0.06558, 0.4614, 0.3967, 0.459, 0.3687, 0.05275, 0.006291, 0.05394, 0.003615]): _vg.add([_i], _w, 'REPLACE')
_vg = ob_mc.vertex_groups.new(name='spine1')
for _i, _w in zip([1, 3, 4, 5, 6, 7, 8, 9, 10, 11, 12, 13, 14, 15, 18, 19, 21, 23, 120, 121, 122, 123, 124, 125, 126, 127, 128, 129, 130, 131, 148, 155, 156, 157], [0.0609, 0.04027, 0.08682, 0.0936, 0.06126, 0.0854, 0.08841, 0.05728, 0.05226, 0.05463, 0.6429, 0.3505, 0.7486, 0.4032, 0.1139, 0.1164, 0.03063, 0.0104, 0.05023, 0.04241, 0.2699, 0.2923, 0.04261, 0.05232, 0.03674, 0.04986, 0.2825, 0.3441, 0.3142, 0.3942, 0.001342, 0.03264, 0.02164, 0.01306]): _vg.add([_i], _w, 'REPLACE')
_vg = ob_mc.vertex_groups.new(name='spine2')
for _i, _w in zip([5, 7, 12, 14, 80, 81, 82, 83, 84, 86, 148, 149, 150, 151, 152, 153, 154, 155, 156, 157, 158, 159, 160, 161, 162, 163], [0.5523, 0.5773, 0.08029, 0.05942, 0.1034, 0.04534, 0.2939, 0.08204, 0.002382, 0.05643, 0.3359, 0.08461, 0.05695, 0.2168, 0.09814, 0.06634, 0.3266, 0.412, 0.3839, 0.3624, 0.06764, 0.2511, 0.1008, 0.08439, 0.05665, 0.2937]): _vg.add([_i], _w, 'REPLACE')
_vg = ob_mc.vertex_groups.new(name='head')
for _i, _w in zip([5, 80, 81, 82, 83, 84, 85, 86, 87, 88, 89, 90, 91, 92, 93, 94, 95, 96, 97, 98, 99, 100, 101, 102, 103, 148, 149, 150, 151, 152, 153, 154, 155, 156, 157, 158, 159, 160, 161, 162, 163, 164, 165, 166, 167, 168, 169, 170, 171, 172, 173, 174, 175, 176, 177, 178, 179, 180, 181, 182, 183, 184, 185, 186, 187, 188, 189, 190, 191, 192, 193, 194, 195, 196, 197, 198, 199, 200, 201, 202, 203, 204, 205, 206, 207, 208, 209, 210, 211, 212, 213, 214, 215, 216, 217, 218, 219, 220, 221, 222, 223, 224, 225, 226, 227, 228, 229, 230, 231, 232, 233, 234, 235, 236, 237, 238, 239, 240, 241, 242, 243, 244, 245, 246, 247, 248, 249, 250, 251, 252, 253, 254, 255, 256, 257, 258, 259, 260, 261, 262, 263, 264, 265, 266, 267, 268, 269], [0.03849, 0.1288, 0.1796, 0.1098, 0.6827, 0.8154, 0.8625, 0.8029, 0.9373, 0.906, 0.9384, 0.905, 0.9633, 0.9908, 0.9892, 0.9918, 0.9875, 0.9571, 0.9854, 0.9705, 0.9817, 0.9837, 0.979, 0.9594, 0.9846, 0.08132, 0.07571, 0.08095, 0.3286, 0.01296, 0.01115, 0.1285, 0.0256, 0.05308, 0.06524, 0.06864, 0.261, 0.05974, 0.03674, 0.02962, 0.1842, 1.0, 1.0, 1.0, 1.0, 1.0, 1.0, 1.0, 1.0, 1.0, 1.0, 1.0, 1.0, 1.0, 1.0, 1.0, 1.0, 1.0, 1.0, 1.0, 1.0, 1.0, 1.0, 1.0, 1.0, 1.0, 1.0, 1.0, 1.0, 1.0, 1.0, 1.0, 1.0, 1.0, 1.0, 1.0, 1.0, 1.0, 1.0, 1.0, 1.0, 1.0, 1.0, 1.0, 1.0, 1.0, 1.0, 1.0, 1.0, 1.0, 1.0, 1.0, 1.0, 1.0, 1.0, 1.0, 1.0, 1.0, 1.0, 1.0, 1.0, 1.0, 1.0, 1.0, 1.0, 1.0, 1.0, 1.0, 1.0, 1.0, 1.0, 1.0, 1.0, 1.0, 1.0, 1.0, 1.0, 1.0, 1.0, 1.0, 1.0, 1.0, 1.0, 1.0, 1.0, 1.0, 1.0, 1.0, 1.0, 1.0, 1.0, 1.0, 1.0, 1.0, 1.0, 1.0, 1.0, 1.0, 1.0, 1.0, 1.0, 1.0, 1.0, 1.0, 1.0, 1.0, 1.0]): _vg.add([_i], _w, 'REPLACE')
_vg = ob_mc.vertex_groups.new(name='shoulder.l')
for _i, _w in zip([0, 1, 2, 3, 4, 5, 6, 7, 8, 9, 10, 11, 12, 13, 14, 15, 16, 17, 18, 19, 20, 21, 22, 23, 31, 32, 35, 48, 49, 50, 51, 53, 80, 81, 82, 83, 84, 85, 86, 87, 88, 89, 90, 91, 96, 102, 104, 105, 106, 107, 108, 109, 110, 111, 112, 113, 114, 115, 116, 117, 118, 119, 120, 121, 122, 123, 124, 125, 126, 127, 128, 129, 130, 131, 134, 136, 139, 140, 143, 148, 149, 150, 151, 152, 153, 154, 155, 156, 157, 158, 159, 160, 161, 162, 163], [0.8749, 0.0, 0.8711, 0.0, 0.0, 0.2161, 0.0, 0.2137, 0.6732, 1.725e-11, 0.01691, 3.811e-06, 0.0922, 0.0, 0.09215, 0.0, 0.0, 0.0, 0.0, 0.0, 0.0, 0.0, 0.0, 0.0, 0.0, 0.0, 0.0, 0.103, 0.1573, 0.08312, 0.1096, 0.006961, 0.6849, 0.7365, 0.3579, 0.174, 0.1375, 0.1156, 0.095, 0.03456, 0.06799, 0.05166, 0.05491, 0.00564, 0.003544, 0.008016, 0.04433, 0.007668, 0.001397, 0.02097, 0.08132, 0.1432, 0.06721, 0.09868, 0.02393, 0.03532, 0.05918, 0.01418, 0.0, 0.0, 0.0, 0.0, 4.63e-16, 3.287e-11, 0.0005066, 0.0, 4.173e-09, 1.338e-12, 1.47e-09, 5.245e-07, 7.538e-05, 0.0, 0.0, 0.0, 0.0, 0.0, 0.0, 0.0, 0.0, 0.353, 0.7735, 0.8184, 0.2927, 0.7838, 0.851, 0.3139, 0.3264, 0.3386, 0.3471, 0.812, 0.3046, 0.7599, 0.7975, 0.8588, 0.3119]): _vg.add([_i], _w, 'REPLACE')
_vg = ob_mc.vertex_groups.new(name='UpperArm.l')
for _i, _w in zip([0, 2, 8, 10, 11, 12, 48, 49, 50, 51, 52, 53, 54, 55, 56, 57, 58, 59, 60, 61, 62, 63, 104, 105, 106, 107, 108, 109, 110, 111, 112, 113, 114, 115, 121, 126, 127, 152, 161], [0.09046, 0.09275, 0.09401, 0.0008009, 0.001228, 0.06367, 0.858, 0.768, 0.8615, 0.8072, 0.6781, 0.6056, 0.661, 0.6074, 0.4994, 0.4662, 0.4898, 0.4684, 0.2252, 0.2963, 0.2345, 0.3015, 0.7068, 0.7645, 0.7468, 0.712, 0.8649, 0.7603, 0.8617, 0.7965, 0.7814, 0.742, 0.7318, 0.7652, 0.001245, 0.002263, 0.001147, 0.0125, 0.005509]): _vg.add([_i], _w, 'REPLACE')
_vg = ob_mc.vertex_groups.new(name='LowerArm.l')
for _i, _w in zip([48, 49, 50, 51, 52, 53, 54, 55, 56, 57, 58, 59, 60, 61, 62, 63, 64, 65, 66, 67, 68, 69, 70, 71, 72, 74, 104, 105, 106, 107, 108, 109, 110, 111, 112, 113, 114, 115], [0.01626, 0.05939, 0.01806, 0.05543, 0.2969, 0.3222, 0.3115, 0.3236, 0.479, 0.4538, 0.486, 0.4525, 0.752, 0.6083, 0.7398, 0.6026, 0.734, 0.1108, 0.72, 0.1154, 0.3246, 0.06444, 0.3316, 0.06856, 0.05015, 0.05368, 0.2164, 0.1973, 0.2129, 0.2185, 0.04729, 0.07951, 0.05262, 0.07613, 0.1733, 0.1839, 0.1829, 0.1877]): _vg.add([_i], _w, 'REPLACE')
_vg = ob_mc.vertex_groups.new(name='Hand.l')
for _i, _w in zip([53, 55, 57, 59, 61, 63, 64, 65, 66, 67, 68, 69, 70, 71, 72, 73, 74, 75, 76, 77, 78, 79, 104, 107], [0.03378, 0.03607, 0.06086, 0.06227, 0.08372, 0.08531, 0.254, 0.8727, 0.2667, 0.8669, 0.6698, 0.9277, 0.662, 0.9228, 0.9489, 0.984, 0.9452, 0.9823, 0.9778, 0.9892, 0.9751, 0.9882, 0.003734, 0.005261]): _vg.add([_i], _w, 'REPLACE')
_vg = ob_mc.vertex_groups.new(name='shoulder.r')
for _i, _w in zip([5, 7, 80, 81, 82, 83, 86, 148, 149, 151, 152, 154, 155, 156, 157, 159, 160, 161, 163], [0.06413, 0.09039, 0.06653, 0.00271, 0.2246, 0.05356, 0.03513, 0.2025, 0.01967, 0.1428, 0.02647, 0.1976, 0.1795, 0.1861, 0.1917, 0.1596, 0.03525, 0.01382, 0.181]): _vg.add([_i], _w, 'REPLACE')
_vg = ob_mc.vertex_groups.new(name='UpperArm.r')
_vg = ob_mc.vertex_groups.new(name='LowerArm.r')
_vg = ob_mc.vertex_groups.new(name='Hand.r')
_vg = ob_mc.vertex_groups.new(name='UpperLeg.l')
for _i, _w in zip([1, 3, 4, 6, 8, 9, 10, 11, 12, 13, 14, 15, 16, 17, 18, 19, 20, 21, 22, 23, 24, 25, 26, 27, 28, 29, 30, 31, 32, 33, 34, 35, 116, 117, 118, 119, 120, 121, 122, 123, 124, 125, 126, 127, 128, 129, 130, 131, 132, 133, 134, 135, 136, 137, 138, 139, 140, 141, 142, 143], [0.6501, 0.5899, 0.5006, 0.4238, 0.006794, 0.01511, 0.01259, 0.02016, 0.02128, 0.002374, 0.0002801, 0.01357, 0.9495, 0.937, 0.3061, 0.3505, 0.9593, 0.758, 0.9561, 0.7293, 0.1923, 0.1974, 0.159, 0.1677, 0.4504, 0.4546, 0.4425, 0.4457, 0.7168, 0.7005, 0.662, 0.6733, 0.9478, 0.8933, 0.8795, 0.9358, 1.285e-05, 3.525e-10, 1.935e-05, 0.03786, 5.863e-06, 0.001176, 9.37e-10, 0.01567, 0.0001235, 0.0007984, 0.02605, 0.01611, 0.8744, 0.8661, 0.8906, 0.9005, 0.8941, 0.8765, 0.9062, 0.9453, 0.9318, 0.8776, 0.8703, 0.8986]): _vg.add([_i], _w, 'REPLACE')
_vg = ob_mc.vertex_groups.new(name='LowerLeg.l')
for _i, _w in zip([24, 25, 26, 27, 28, 29, 30, 31, 32, 33, 34, 35, 36, 37, 38, 39, 40, 41, 42, 43, 45, 47, 116, 117, 118, 119, 132, 133, 134, 135, 136, 137, 138, 139, 140, 141, 142, 143, 144, 145, 146, 147], [0.7749, 0.7673, 0.7999, 0.7876, 0.5264, 0.526, 0.5356, 0.5357, 0.2718, 0.283, 0.3202, 0.3141, 0.004611, 0.0002294, 0.02555, 0.04941, 0.003749, 7.692e-07, 0.01041, 0.0002077, 0.0, 0.0, 0.02013, 0.02698, 0.04673, 0.04018, 0.09338, 0.1012, 0.09708, 0.08778, 0.0359, 0.08734, 0.08183, 0.02838, 0.05044, 0.05391, 0.09335, 0.08906, 0.00919, 0.004649, 0.003976, 1.149e-07]): _vg.add([_i], _w, 'REPLACE')
_vg = ob_mc.vertex_groups.new(name='Foot.l')
for _i, _w in zip([24, 25, 26, 27, 36, 37, 38, 39, 40, 41, 42, 43, 44, 45, 46, 47, 144, 145, 146, 147], [0.01449, 0.0179, 0.03163, 0.0377, 0.5155, 0.5174, 0.9481, 0.9401, 0.5811, 0.5821, 0.9636, 0.958, 0.9922, 0.9888, 0.9922, 0.9906, 0.5, 0.5, 0.5, 0.5]): _vg.add([_i], _w, 'REPLACE')
_vg = ob_mc.vertex_groups.new(name='UpperLeg.r')
for _i, _w in zip([12, 14, 123, 130], [0.0, 0.0, 0.0, 0.0]): _vg.add([_i], _w, 'REPLACE')
_vg = ob_mc.vertex_groups.new(name='LowerLeg.r')
for _i, _w in zip([0, 1, 2, 4, 7, 8, 9, 11, 14, 15, 16, 19, 20, 21, 48, 49, 50, 51, 52, 53, 54, 56, 58, 60, 62, 64, 66, 68, 70, 74, 80, 81, 82, 106, 108, 109, 110, 111, 112, 115, 118, 119, 120, 123, 124, 125, 127, 130, 131, 141, 148, 149, 150, 152, 155, 157, 160, 161, 263], [0.0, 0.0, 0.0, 0.0, 0.0, 0.0, 0.0, 0.0, 0.0, 0.0, 0.0, 0.0, 0.0, 0.0, 0.0, 0.0, 0.0, 0.0, 0.0, 0.0, 0.0, 0.0, 0.0, 0.0, 0.0, 0.0, 0.0, 0.0, 0.0, 0.0, 0.0, 0.0, 0.0, 0.0, 0.0, 0.0, 0.0, 0.0, 0.0, 0.0, 0.0, 0.0, 0.0, 0.0, 0.0, 0.0, 0.0, 0.0, 0.0, 0.0, 0.0, 0.0, 0.0, 0.0, 0.0, 0.0, 0.0, 0.0, 0.0]): _vg.add([_i], _w, 'REPLACE')
_vg = ob_mc.vertex_groups.new(name='Foot.r')
for _i, _w in zip([0, 5, 7, 8, 9, 10, 12, 14, 15, 48, 49, 50, 51, 52, 53, 54, 55, 56, 58, 59, 60, 62, 80, 81, 82, 83, 106, 107, 108, 109, 110, 111, 112, 115, 120, 122, 123, 124, 125, 128, 130, 131, 148, 149, 150, 151, 152, 153, 154, 155, 156, 157, 158, 160, 161, 163], [0.0, 0.0, 0.0, 0.0, 0.0, 0.0, 0.0, 0.0, 0.0, 0.0, 0.0, 0.0, 0.0, 0.0, 0.0, 0.0, 0.0, 0.0, 0.0, 0.0, 0.0, 0.0, 0.0, 0.0, 0.0, 0.0, 0.0, 0.0, 0.0, 0.0, 0.0, 0.0, 0.0, 0.0, 0.0, 0.0, 0.0, 0.0, 0.0, 0.0, 0.0, 0.0, 0.0, 0.0, 0.0, 0.0, 0.0, 0.0, 0.0, 0.0, 0.0, 0.0, 0.0, 0.0, 0.0, 0.0]): _vg.add([_i], _w, 'REPLACE')
_vg = ob_mc.vertex_groups.new(name='IKTarget.r')
for _i, _w in zip([2, 5, 7, 8, 10, 11, 12, 13, 14, 15, 19, 49, 50, 51, 54, 58, 62, 80, 81, 82, 83, 85, 87, 91, 106, 107, 110, 111, 115, 121, 122, 123, 126, 127, 128, 129, 130, 131, 148, 149, 150, 151, 152, 153, 154, 155, 157, 158, 159, 160, 161, 162, 163], [0.0, 0.0, 0.0, 0.0, 0.0, 0.0, 0.0, 0.0, 0.0, 0.0, 0.0, 0.0, 0.0, 0.0, 0.0, 0.0, 0.0, 0.0, 0.0, 0.0, 0.0, 0.0, 0.0, 0.0, 0.0, 0.0, 0.0, 0.0, 0.0, 0.0, 0.0, 0.0, 0.0, 0.0, 0.0, 0.0, 0.0, 0.0, 0.0, 0.0, 0.0, 0.0, 0.0, 0.0, 0.0, 0.0, 0.0, 0.0, 0.0, 0.0, 0.0, 0.0, 0.0]): _vg.add([_i], _w, 'REPLACE')
_m = ob_mc.modifiers.new('Mirror', 'MIRROR')
_m = ob_mc.modifiers.new('Armature', 'ARMATURE')
_m.object = ob_armature_mc

# ---- collection membership
col_collection.objects.link(ob_jimmy)
col_collection.objects.link(ob_cowboy_hat)
col_collection.objects.link(ob_armature_jimmy)
col_collection.objects.link(ob_armature_mc)
col_collection.objects.link(ob_mc)

# ---- scene / render settings (as saved in the file)
scene.frame_start = 1; scene.frame_end = 119; scene.frame_set(1)
scene.render.engine = 'BLENDER_EEVEE_NEXT'
scene.cycles.use_denoising = False
scene.cycles.samples = 128
scene.cycles.sampling_pattern = 'TABULATED_SOBOL'
scene.cycles.use_adaptive_sampling = False
scene.cycles.use_light_tree = False
scene.view_settings.view_transform = 'Filmic'
bpy.context.view_layer.update()

# ---- added for rendering (the .blend has no active camera and no usable light): camera, sun
cam_auto = bpy.data.cameras.new('AutoCamera')
cam_auto.lens = 50.0
cam_auto.sensor_width = 36.0
cam_auto.clip_end = 1000.0
ob_auto_camera = bpy.data.objects.new('AutoCamera', cam_auto)
scene.collection.objects.link(ob_auto_camera)
ob_auto_camera.location = (4.84305, -5.84882, 5.83342)
ob_auto_camera.rotation_euler = (1.09748, -7.21219e-08, 0.694738)
scene.camera = ob_auto_camera
light_auto_sun = bpy.data.lights.new('AutoSun', 'SUN')
light_auto_sun.energy = 3.0
light_auto_sun.angle = 0.0523599
ob_auto_sun = bpy.data.objects.new('AutoSun', light_auto_sun)
scene.collection.objects.link(ob_auto_sun)
ob_auto_sun.rotation_euler = (0.872665, 0.174533, 0.523599)
bpy.context.view_layer.update()
